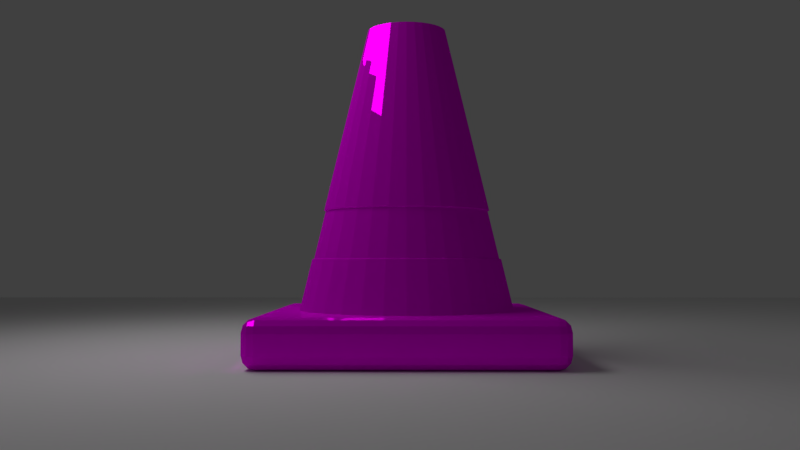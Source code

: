 # Source: Cone.blend  (saved by Blender 2.79.0; exported with 4.5.12 LTS)
import bpy
from mathutils import Matrix  # noqa: F401  (used for matrix-valued properties, if any)

bpy.ops.wm.read_factory_settings(use_empty=True)
scene = bpy.context.scene
scene.name = 'Scene'

# ---- collections
col_collection_1 = bpy.data.collections.new('Collection 1'); scene.collection.children.link(col_collection_1)

# ---- images (referenced by path relative to the original .blend; pixels are not part of the script)
import os
ASSET_DIR = os.environ.get("B2B_ASSET_DIR", "")  # directory of the original .blend (textures are referenced by path, not embedded)
HERE = os.path.dirname(os.path.abspath(__file__))  # packed textures are extracted next to this script under _unpacked/

def load_image(name, relpath, width, height, colorspace="sRGB"):
    """Load a texture the original file referenced (path relative to the .blend, or extracted next to this script)."""
    p = next((c for c in (os.path.join(HERE, relpath), os.path.join(ASSET_DIR, relpath)) if relpath and os.path.exists(c)), "")
    if p:
        img = bpy.data.images.load(p, check_existing=True)
        img.name = name
    else:  # same state as the original file: an image datablock whose file is absent (Cycles renders it pink)
        img = bpy.data.images.new(name, width, height)
        img.source = "FILE"
        img.filepath = "//" + (relpath or name)
    img.colorspace_settings.name = colorspace
    return img
img_material_diffuse_color_png = load_image('Material Diffuse Color.png', 'Material Diffuse Color.png', 1024, 1024, 'sRGB')

# ---- materials (node trees are filled in below, after node groups)
mat_material = bpy.data.materials.new('Material')
mat_material.alpha_threshold = 0.0
mat_material.diffuse_color = (0.64, 0.64, 0.64, 1.0)
mat_material.specular_color = (0.5, 0.5, 0.5)
mat_material.roughness = 0.5
mat_material.specular_intensity = 1.0

# ---- material node trees
mat_material.use_nodes = True; mat_material.node_tree.nodes.clear()
_N = mat_material.node_tree.nodes; _L = mat_material.node_tree.links
n0 = _N.new('ShaderNodeBsdfAnisotropic'); n0.name = 'Glossy BSDF'; n0.location = (1218, 892)
n0.distribution = 'GGX'
n0.inputs[1].default_value = 0.0
n1 = _N.new('ShaderNodeTexImage'); n1.name = 'Image Texture'; n1.location = (1033, 907)
n1.width = 140
n1.image = img_material_diffuse_color_png
n2 = _N.new('ShaderNodeBsdfDiffuse'); n2.name = 'Diffuse BSDF'; n2.location = (1240, 720)
n3 = _N.new('ShaderNodeOutputMaterial'); n3.name = 'Material Output'; n3.location = (1620, 840)
n3.label = 'Material Out'
n4 = _N.new('ShaderNodeMixShader'); n4.name = 'Mix Shader'; n4.location = (1400, 860)
n4.inputs[0].default_value = 0.6545
_L.new(n0.outputs[0], n4.inputs[1])
_L.new(n1.outputs[0], n0.inputs[0])
_L.new(n4.outputs[0], n3.inputs[0])
_L.new(n2.outputs[0], n4.inputs[2])
_L.new(n1.outputs[0], n2.inputs[0])
n3.is_active_output = True

# ---- world
world_world = bpy.data.worlds.new('World'); scene.world = world_world
world_world.color = (0.05088, 0.05088, 0.05088)
world_world.use_sun_shadow = False
world_world.sun_shadow_jitter_overblur = 0.0
world_world.cycles.sampling_method = 'MANUAL'

# ---- cameras
cam_camera_001 = bpy.data.cameras.new('Camera.001')
cam_camera_001.clip_end = 100.0
cam_camera_001.lens = 35.0
cam_camera_001.sensor_width = 32.0
cam_camera_001.sensor_height = 18.0
cam_camera_001.display_size = 2.0
cam_camera_001.dof.focus_distance = 0.0

# ---- lights
light_area = bpy.data.lights.new('Area', 'AREA')
light_area.transmission_factor = 0.0
light_area.energy = 78.54
light_area.shadow_buffer_clip_start = 0.5
light_area.shadow_soft_size = 0.1
light_area.shadow_maximum_resolution = 0.006
light_area.use_absolute_resolution = True
light_area.size = 0.1
light_area.size_y = 0.1

# ---- meshes
me_plane = bpy.data.meshes.new('Plane')
me_plane.from_pydata([(-1.0, -1.0, 0.0), (1.0, -1.0, 0.0), (-1.0, 1.0, 0.0), (1.0, 1.0, 0.0)], [], [(0, 1, 3, 2)])
me_plane.use_remesh_preserve_volume = False
me_plane.use_remesh_preserve_attributes = False
me_plane.use_mirror_vertex_groups = False
me_plane.update()
me_cylinder = bpy.data.meshes.new('Cylinder')
me_cylinder.from_pydata([(0.0, 1.08, -0.74), (0.0, 2.7, -0.35), (0.06828, 2.7, -0.3433), (0.1444, 1.08, -0.7258), (0.1339, 2.7, -0.3234), (0.2832, 1.08, -0.6837), (0.1945, 2.7, -0.291), (0.4111, 1.08, -0.6153), (0.2475, 2.7, -0.2475), (0.5233, 1.08, -0.5233), (0.291, 2.7, -0.1945), (0.6153, 1.08, -0.4111), (0.3234, 2.7, -0.1339), (0.6837, 1.08, -0.2832), (0.3433, 2.7, -0.06828), (0.7258, 1.08, -0.1444), (0.35, 2.7, 0.0), (0.74, 1.08, 0.0), (0.3433, 2.7, 0.06828), (0.7258, 1.08, 0.1444), (0.3234, 2.7, 0.1339), (0.6837, 1.08, 0.2832), (0.291, 2.7, 0.1944), (0.6153, 1.08, 0.4111), (0.2475, 2.7, 0.2475), (0.5233, 1.08, 0.5233), (0.1945, 2.7, 0.291), (0.4111, 1.08, 0.6153), (0.1339, 2.7, 0.3234), (0.2832, 1.08, 0.6837), (0.06828, 2.7, 0.3433), (0.1444, 1.08, 0.7258), (0.0, 2.7, 0.35), (0.0, 1.08, 0.74), (-0.06828, 2.7, 0.3433), (-0.1444, 1.08, 0.7258), (-0.1339, 2.7, 0.3234), (-0.2832, 1.08, 0.6837), (-0.1945, 2.7, 0.291), (-0.4111, 1.08, 0.6153), (-0.2475, 2.7, 0.2475), (-0.5233, 1.08, 0.5233), (-0.291, 2.7, 0.1944), (-0.6153, 1.08, 0.4111), (-0.3234, 2.7, 0.1339), (-0.6837, 1.08, 0.2832), (-0.3433, 2.7, 0.06828), (-0.7258, 1.08, 0.1444), (-0.35, 2.7, -1e-06), (-0.74, 1.08, -1e-06), (-0.3433, 2.7, -0.06828), (-0.7258, 1.08, -0.1444), (-0.3234, 2.7, -0.1339), (-0.6837, 1.08, -0.2832), (-0.291, 2.7, -0.1945), (-0.6153, 1.08, -0.4111), (-0.2475, 2.7, -0.2475), (-0.5233, 1.08, -0.5233), (-0.1944, 2.7, -0.291), (-0.4111, 1.08, -0.6153), (-0.1339, 2.7, -0.3234), (-0.2832, 1.08, -0.6837), (-0.1978, 2.7, -0.1978), (-0.2325, 2.7, -0.1554), (-0.7308, 0.0, -0.4883), (-0.6215, 0.0, -0.6215), (-0.06828, 2.7, -0.3433), (-0.1444, 1.08, -0.7258), (0.0, 2.7, -0.2797), (0.05456, 2.7, -0.2743), (0.107, 2.7, -0.2584), (0.1554, 2.7, -0.2325), (0.1978, 2.7, -0.1978), (0.2325, 2.7, -0.1554), (0.2584, 2.7, -0.107), (0.2743, 2.7, -0.05456), (0.2797, 2.7, 0.0), (0.2743, 2.7, 0.05456), (0.2584, 2.7, 0.107), (0.2325, 2.7, 0.1554), (0.1978, 2.7, 0.1978), (0.1554, 2.7, 0.2325), (0.107, 2.7, 0.2584), (0.05456, 2.7, 0.2743), (0.0, 2.7, 0.2797), (-0.05456, 2.7, 0.2743), (-0.107, 2.7, 0.2584), (-0.1554, 2.7, 0.2325), (-0.1978, 2.7, 0.1978), (-0.2325, 2.7, 0.1554), (-0.2584, 2.7, 0.107), (-0.2743, 2.7, 0.05456), (-0.2797, 2.7, 0.0), (-0.2743, 2.7, -0.05456), (-0.2584, 2.7, -0.107), (-0.1554, 2.7, -0.2325), (-0.107, 2.7, -0.2584), (-0.05456, 2.7, -0.2743), (0.1715, 0.0, -0.862), (0.0, 0.0, -0.8789), (0.0, 0.0, -1.0), (0.1951, 0.0, -0.9808), (0.3364, 0.0, -0.812), (0.3827, 0.0, -0.9239), (0.4883, 0.0, -0.7308), (0.5556, 0.0, -0.8315), (0.6215, 0.0, -0.6215), (0.7071, 0.0, -0.7071), (0.7308, 0.0, -0.4883), (0.8315, 0.0, -0.5556), (0.812, 0.0, -0.3364), (0.9239, 0.0, -0.3827), (0.862, 0.0, -0.1715), (0.9808, 0.0, -0.1951), (0.8789, 0.0, 0.0), (1.0, 0.0, 0.0), (0.862, 0.0, 0.1715), (0.9808, 0.0, 0.1951), (0.812, 0.0, 0.3364), (0.9239, 0.0, 0.3827), (0.7308, 0.0, 0.4883), (0.8315, 0.0, 0.5556), (0.6215, 0.0, 0.6215), (0.7071, 0.0, 0.7071), (0.4883, 0.0, 0.7308), (0.5556, 0.0, 0.8315), (0.3364, 0.0, 0.812), (0.3827, 0.0, 0.9239), (0.1715, 0.0, 0.862), (0.1951, 0.0, 0.9808), (0.0, 0.0, 0.8789), (0.0, 0.0, 1.0), (-0.1715, 0.0, 0.862), (-0.1951, 0.0, 0.9808), (-0.3364, 0.0, 0.812), (-0.3827, 0.0, 0.9239), (-0.4883, 0.0, 0.7308), (-0.5556, 0.0, 0.8315), (-0.6215, 0.0, 0.6215), (-0.7071, 0.0, 0.7071), (-0.7308, 0.0, 0.4883), (-0.8315, 0.0, 0.5556), (-0.812, 0.0, 0.3364), (-0.9239, 0.0, 0.3827), (-0.862, 0.0, 0.1715), (-0.9808, 0.0, 0.1951), (-0.8789, 0.0, -1e-06), (-1.0, 0.0, -1e-06), (-0.862, 0.0, -0.1715), (-0.9808, 0.0, -0.1951), (-0.812, 0.0, -0.3364), (-0.9239, 0.0, -0.3827), (-0.7308, 0.0, -0.4883), (-0.8315, 0.0, -0.5556), (-0.6215, 0.0, -0.6215), (-0.7071, 0.0, -0.7071), (-0.4883, 0.0, -0.7308), (-0.5556, 0.0, -0.8315), (-0.3364, 0.0, -0.812), (-0.3827, 0.0, -0.9239), (-0.1715, 0.0, -0.862), (-0.1951, 0.0, -0.9808), (0.3364, 0.0, 0.812), (0.1715, 0.0, 0.862), (0.1715, 0.0, -0.862), (0.3364, 0.0, -0.812), (-0.4883, 0.0, -0.7308), (0.0, 0.0, 0.8789), (0.4883, 0.0, -0.7308), (-0.3364, 0.0, -0.812), (-0.1715, 0.0, 0.862), (0.6215, 0.0, -0.6215), (-0.1715, 0.0, -0.862), (-0.3364, 0.0, 0.812), (0.7308, 0.0, -0.4883), (0.0, 0.0, -0.8789), (-0.4883, 0.0, 0.7308), (0.812, 0.0, -0.3364), (-0.6215, 0.0, 0.6215), (0.862, 0.0, -0.1715), (-0.7308, 0.0, 0.4883), (0.8789, 0.0, 0.0), (-0.812, 0.0, 0.3364), (0.862, 0.0, 0.1715), (-0.862, 0.0, 0.1715), (0.812, 0.0, 0.3364), (-0.8789, 0.0, -1e-06), (0.7308, 0.0, 0.4883), (-0.862, 0.0, -0.1715), (0.6215, 0.0, 0.6215), (-0.812, 0.0, -0.3364), (0.4883, 0.0, 0.7308), (1.146, -0.0856, 1.287), (1.146, 0.0856, 1.287), (-1.146, 0.0856, 1.287), (-1.146, -0.0856, 1.287), (1.26, -0.0856, -1.173), (1.26, 0.0856, -1.173), (1.26, 0.0856, 1.173), (1.26, -0.0856, 1.173), (1.146, 0.2, -1.173), (-1.146, 0.2, -1.173), (-1.146, 0.2, 1.173), (1.146, 0.2, 1.173), (-1.26, -0.0856, 1.173), (-1.26, 0.0856, 1.173), (-1.26, 0.0856, -1.173), (-1.26, -0.0856, -1.173), (-1.146, -0.0856, -1.287), (-1.146, 0.0856, -1.287), (1.146, 0.0856, -1.287), (1.146, -0.0856, -1.287), (-1.146, -0.2, 1.173), (-1.146, -0.1847, 1.23), (-1.2, -0.1699, 1.227), (-1.203, -0.1847, 1.173), (-1.146, -0.1427, 1.272), (-1.2, -0.1403, 1.257), (-1.203, -0.0856, 1.272), (-1.245, -0.0856, 1.23), (-1.23, -0.1403, 1.227), (-1.245, -0.1427, 1.173), (-1.146, 0.1427, 1.272), (-1.2, 0.1403, 1.257), (-1.203, 0.0856, 1.272), (-1.146, 0.1847, 1.23), (-1.2, 0.1699, 1.227), (-1.203, 0.1847, 1.173), (-1.245, 0.1427, 1.173), (-1.23, 0.1403, 1.227), (-1.245, 0.0856, 1.23), (-1.146, -0.2, -1.173), (-1.203, -0.1847, -1.173), (-1.2, -0.1699, -1.227), (-1.146, -0.1847, -1.23), (-1.245, -0.1427, -1.173), (-1.23, -0.1403, -1.227), (-1.245, -0.0856, -1.23), (-1.203, -0.0856, -1.272), (-1.2, -0.1403, -1.257), (-1.146, -0.1427, -1.272), (-1.146, 0.1847, -1.23), (-1.2, 0.1699, -1.227), (-1.203, 0.1847, -1.173), (-1.146, 0.1427, -1.272), (-1.2, 0.1403, -1.257), (-1.203, 0.0856, -1.272), (-1.245, 0.0856, -1.23), (-1.23, 0.1403, -1.227), (-1.245, 0.1427, -1.173), (1.146, -0.2, 1.173), (1.203, -0.1847, 1.173), (1.2, -0.1699, 1.227), (1.146, -0.1847, 1.23), (1.245, -0.1427, 1.173), (1.23, -0.1403, 1.227), (1.245, -0.0856, 1.23), (1.203, -0.0856, 1.272), (1.2, -0.1403, 1.257), (1.146, -0.1427, 1.272), (1.146, 0.1847, 1.23), (1.2, 0.1699, 1.227), (1.203, 0.1847, 1.173), (1.146, 0.1427, 1.272), (1.2, 0.1403, 1.257), (1.203, 0.0856, 1.272), (1.245, 0.0856, 1.23), (1.23, 0.1403, 1.227), (1.245, 0.1427, 1.173), (1.146, -0.2, -1.173), (1.146, -0.1847, -1.23), (1.2, -0.1699, -1.227), (1.203, -0.1847, -1.173), (1.146, -0.1427, -1.272), (1.2, -0.1403, -1.257), (1.203, -0.0856, -1.272), (1.245, -0.0856, -1.23), (1.23, -0.1403, -1.227), (1.245, -0.1427, -1.173), (1.203, 0.1847, -1.173), (1.2, 0.1699, -1.227), (1.146, 0.1847, -1.23), (1.245, 0.1427, -1.173), (1.23, 0.1403, -1.227), (1.245, 0.0856, -1.23), (1.203, 0.0856, -1.272), (1.2, 0.1403, -1.257), (1.146, 0.1427, -1.272), (0.844, 0.648, 0.0), (0.8278, 0.648, -0.1647), (0.8112, 0.6523, -0.1614), (0.8271, 0.6523, 0.0), (0.2775, 1.076, 0.67), (0.4029, 1.076, 0.603), (0.7798, 0.648, -0.323), (0.7642, 0.6523, -0.3165), (0.1415, 1.076, 0.7113), (0.7018, 0.648, -0.4689), (0.6877, 0.6523, -0.4595), (0.0, 0.648, -0.844), (-0.1647, 0.648, -0.8278), (-0.1614, 0.6523, -0.8112), (0.0, 0.6523, -0.8271), (0.0, 1.076, 0.7252), (0.5968, 0.648, -0.5968), (0.5849, 0.6523, -0.5849), (-0.323, 0.648, -0.7798), (-0.3165, 0.6523, -0.7642), (-0.1415, 1.076, 0.7113), (0.4689, 0.648, -0.7018), (0.4595, 0.6523, -0.6877), (-0.4689, 0.648, -0.7018), (-0.4595, 0.6523, -0.6877), (-0.2775, 1.076, 0.67), (0.323, 0.648, -0.7798), (0.3165, 0.6523, -0.7642), (-0.5968, 0.648, -0.5968), (-0.5849, 0.6523, -0.5849), (-0.4029, 1.076, 0.603), (0.1647, 0.648, -0.8278), (0.1614, 0.6523, -0.8112), (-0.7018, 0.648, -0.4689), (-0.6877, 0.6523, -0.4595), (-0.5128, 1.076, 0.5128), (-0.7798, 0.648, -0.323), (-0.7642, 0.6523, -0.3165), (-0.603, 1.076, 0.4029), (-0.8278, 0.648, -0.1647), (-0.8112, 0.6523, -0.1614), (-0.67, 1.076, 0.2775), (-0.844, 0.648, -1e-06), (-0.8271, 0.6523, -1e-06), (-0.7113, 1.076, 0.1415), (-0.8278, 0.648, 0.1647), (-0.8112, 0.6523, 0.1614), (-0.7252, 1.076, -1e-06), (-0.7798, 0.648, 0.323), (-0.7642, 0.6523, 0.3165), (-0.7113, 1.076, -0.1415), (-0.7018, 0.648, 0.4689), (-0.6877, 0.6523, 0.4595), (-0.67, 1.076, -0.2775), (0.8278, 0.648, 0.1647), (0.7798, 0.648, 0.323), (0.7018, 0.648, 0.4689), (0.5968, 0.648, 0.5968), (0.4689, 0.648, 0.7018), (0.323, 0.648, 0.7798), (0.1647, 0.648, 0.8278), (0.0, 0.648, 0.844), (-0.1647, 0.648, 0.8278), (-0.323, 0.648, 0.7798), (-0.4689, 0.648, 0.7018), (-0.5968, 0.648, 0.5968), (-0.1415, 1.076, -0.7113), (0.0, 1.076, -0.7252), (-0.2775, 1.076, -0.67), (-0.4029, 1.076, -0.603), (-0.5128, 1.076, -0.5128), (-0.603, 1.076, -0.4029), (-0.5849, 0.6523, 0.5849), (-0.4595, 0.6523, 0.6877), (-0.3165, 0.6523, 0.7642), (-0.1614, 0.6523, 0.8112), (0.0, 0.6523, 0.8271), (0.1614, 0.6523, 0.8112), (0.3165, 0.6523, 0.7642), (0.4595, 0.6523, 0.6877), (0.5849, 0.6523, 0.5849), (0.5128, 1.076, 0.5128), (0.6877, 0.6523, 0.4595), (0.603, 1.076, 0.4029), (0.7642, 0.6523, 0.3165), (0.67, 1.076, 0.2775), (0.8112, 0.6523, 0.1614), (0.7113, 1.076, 0.1415), (0.7252, 1.076, 0.0), (0.7113, 1.076, -0.1415), (0.67, 1.076, -0.2775), (0.603, 1.076, -0.4029), (0.5128, 1.076, -0.5128), (0.4029, 1.076, -0.603), (0.2775, 1.076, -0.67), (0.1415, 1.076, -0.7113)], [], [(0, 1, 2, 3), (3, 2, 4, 5), (5, 4, 6, 7), (7, 6, 8, 9), (9, 8, 10, 11), (11, 10, 12, 13), (13, 12, 14, 15), (15, 14, 16, 17), (17, 16, 18, 19), (19, 18, 20, 21), (21, 20, 22, 23), (23, 22, 24, 25), (25, 24, 26, 27), (27, 26, 28, 29), (29, 28, 30, 31), (31, 30, 32, 33), (33, 32, 34, 35), (35, 34, 36, 37), (37, 36, 38, 39), (39, 38, 40, 41), (41, 40, 42, 43), (43, 42, 44, 45), (45, 44, 46, 47), (47, 46, 48, 49), (49, 48, 50, 51), (51, 50, 52, 53), (53, 52, 54, 55), (55, 54, 56, 57), (57, 56, 58, 59), (59, 58, 60, 61), (62, 63, 64, 65), (61, 60, 66, 67), (67, 66, 1, 0), (68, 69, 2, 1), (69, 70, 4, 2), (70, 71, 6, 4), (71, 72, 8, 6), (72, 73, 10, 8), (73, 74, 12, 10), (74, 75, 14, 12), (75, 76, 16, 14), (76, 77, 18, 16), (77, 78, 20, 18), (78, 79, 22, 20), (79, 80, 24, 22), (80, 81, 26, 24), (81, 82, 28, 26), (82, 83, 30, 28), (83, 84, 32, 30), (84, 85, 34, 32), (85, 86, 36, 34), (86, 87, 38, 36), (87, 88, 40, 38), (88, 89, 42, 40), (89, 90, 44, 42), (90, 91, 46, 44), (91, 92, 48, 46), (92, 93, 50, 48), (93, 94, 52, 50), (94, 63, 54, 52), (63, 62, 56, 54), (62, 95, 58, 56), (95, 96, 60, 58), (96, 97, 66, 60), (97, 68, 1, 66), (98, 99, 100, 101), (102, 98, 101, 103), (104, 102, 103, 105), (106, 104, 105, 107), (108, 106, 107, 109), (110, 108, 109, 111), (112, 110, 111, 113), (114, 112, 113, 115), (116, 114, 115, 117), (118, 116, 117, 119), (120, 118, 119, 121), (122, 120, 121, 123), (124, 122, 123, 125), (126, 124, 125, 127), (128, 126, 127, 129), (130, 128, 129, 131), (132, 130, 131, 133), (134, 132, 133, 135), (136, 134, 135, 137), (138, 136, 137, 139), (140, 138, 139, 141), (142, 140, 141, 143), (144, 142, 143, 145), (146, 144, 145, 147), (148, 146, 147, 149), (150, 148, 149, 151), (152, 150, 151, 153), (154, 152, 153, 155), (156, 154, 155, 157), (158, 156, 157, 159), (160, 158, 159, 161), (99, 160, 161, 100), (83, 82, 162, 163), (70, 69, 164, 165), (95, 62, 65, 166), (84, 83, 163, 167), (71, 70, 165, 168), (96, 95, 166, 169), (85, 84, 167, 170), (72, 71, 168, 171), (97, 96, 169, 172), (86, 85, 170, 173), (73, 72, 171, 174), (68, 97, 172, 175), (87, 86, 173, 176), (74, 73, 174, 177), (88, 87, 176, 178), (75, 74, 177, 179), (89, 88, 178, 180), (76, 75, 179, 181), (90, 89, 180, 182), (77, 76, 181, 183), (91, 90, 182, 184), (78, 77, 183, 185), (92, 91, 184, 186), (79, 78, 185, 187), (93, 92, 186, 188), (80, 79, 187, 189), (94, 93, 188, 190), (81, 80, 189, 191), (63, 94, 190, 64), (82, 81, 191, 162), (69, 68, 175, 164), (192, 193, 194, 195), (196, 197, 198, 199), (200, 201, 202, 203), (204, 205, 206, 207), (208, 209, 210, 211), (212, 213, 214, 215), (213, 216, 217, 214), (195, 218, 217, 216), (218, 219, 220, 217), (204, 221, 220, 219), (221, 215, 214, 220), (214, 217, 220), (194, 222, 223, 224), (222, 225, 226, 223), (202, 227, 226, 225), (227, 228, 229, 226), (205, 230, 229, 228), (230, 224, 223, 229), (223, 226, 229), (231, 232, 233, 234), (232, 235, 236, 233), (207, 237, 236, 235), (237, 238, 239, 236), (208, 240, 239, 238), (240, 234, 233, 239), (233, 236, 239), (201, 241, 242, 243), (241, 244, 245, 242), (209, 246, 245, 244), (246, 247, 248, 245), (206, 249, 248, 247), (249, 243, 242, 248), (242, 245, 248), (250, 251, 252, 253), (251, 254, 255, 252), (199, 256, 255, 254), (256, 257, 258, 255), (192, 259, 258, 257), (259, 253, 252, 258), (252, 255, 258), (203, 260, 261, 262), (260, 263, 264, 261), (193, 265, 264, 263), (265, 266, 267, 264), (198, 268, 267, 266), (268, 262, 261, 267), (261, 264, 267), (269, 270, 271, 272), (270, 273, 274, 271), (211, 275, 274, 273), (275, 276, 277, 274), (196, 278, 277, 276), (278, 272, 271, 277), (271, 274, 277), (200, 279, 280, 281), (279, 282, 283, 280), (197, 284, 283, 282), (284, 285, 286, 283), (210, 287, 286, 285), (287, 281, 280, 286), (280, 283, 286), (231, 212, 215, 232), (232, 215, 221, 235), (235, 221, 204, 207), (195, 194, 224, 218), (218, 224, 230, 219), (219, 230, 205, 204), (202, 201, 243, 227), (227, 243, 249, 228), (228, 249, 206, 205), (209, 208, 238, 246), (246, 238, 237, 247), (247, 237, 207, 206), (269, 231, 234, 270), (270, 234, 240, 273), (273, 240, 208, 211), (201, 200, 281, 241), (241, 281, 287, 244), (244, 287, 210, 209), (197, 196, 276, 284), (284, 276, 275, 285), (285, 275, 211, 210), (250, 269, 272, 251), (251, 272, 278, 254), (254, 278, 196, 199), (200, 203, 262, 279), (279, 262, 268, 282), (282, 268, 198, 197), (193, 192, 257, 265), (265, 257, 256, 266), (266, 256, 199, 198), (212, 250, 253, 213), (213, 253, 259, 216), (216, 259, 192, 195), (203, 202, 225, 260), (260, 225, 222, 263), (263, 222, 194, 193), (231, 269, 250, 212), (288, 289, 290, 291), (27, 29, 292, 293), (289, 294, 295, 290), (29, 31, 296, 292), (294, 297, 298, 295), (299, 300, 301, 302), (31, 33, 303, 296), (297, 304, 305, 298), (300, 306, 307, 301), (33, 35, 308, 303), (304, 309, 310, 305), (306, 311, 312, 307), (35, 37, 313, 308), (309, 314, 315, 310), (311, 316, 317, 312), (37, 39, 318, 313), (314, 319, 320, 315), (316, 321, 322, 317), (39, 41, 323, 318), (319, 299, 302, 320), (321, 324, 325, 322), (41, 43, 326, 323), (324, 327, 328, 325), (43, 45, 329, 326), (327, 330, 331, 328), (45, 47, 332, 329), (330, 333, 334, 331), (47, 49, 335, 332), (333, 336, 337, 334), (49, 51, 338, 335), (336, 339, 340, 337), (51, 53, 341, 338), (100, 299, 319, 101), (101, 319, 314, 103), (103, 314, 309, 105), (105, 309, 304, 107), (107, 304, 297, 109), (109, 297, 294, 111), (111, 294, 289, 113), (113, 289, 288, 115), (115, 288, 342, 117), (117, 342, 343, 119), (119, 343, 344, 121), (121, 344, 345, 123), (123, 345, 346, 125), (125, 346, 347, 127), (127, 347, 348, 129), (129, 348, 349, 131), (131, 349, 350, 133), (133, 350, 351, 135), (135, 351, 352, 137), (137, 352, 353, 139), (139, 353, 339, 141), (141, 339, 336, 143), (143, 336, 333, 145), (145, 333, 330, 147), (147, 330, 327, 149), (149, 327, 324, 151), (151, 324, 321, 153), (153, 321, 316, 155), (155, 316, 311, 157), (157, 311, 306, 159), (159, 306, 300, 161), (161, 300, 299, 100), (301, 354, 355, 302), (307, 356, 354, 301), (312, 357, 356, 307), (317, 358, 357, 312), (322, 359, 358, 317), (325, 341, 359, 322), (328, 338, 341, 325), (331, 335, 338, 328), (334, 332, 335, 331), (337, 329, 332, 334), (340, 326, 329, 337), (360, 323, 326, 340), (361, 318, 323, 360), (362, 313, 318, 361), (363, 308, 313, 362), (364, 303, 308, 363), (365, 296, 303, 364), (366, 292, 296, 365), (367, 293, 292, 366), (368, 369, 293, 367), (370, 371, 369, 368), (372, 373, 371, 370), (374, 375, 373, 372), (291, 376, 375, 374), (290, 377, 376, 291), (295, 378, 377, 290), (298, 379, 378, 295), (305, 380, 379, 298), (310, 381, 380, 305), (315, 382, 381, 310), (320, 383, 382, 315), (302, 355, 383, 320), (25, 27, 293, 369), (342, 288, 291, 374), (23, 25, 369, 371), (343, 342, 374, 372), (21, 23, 371, 373), (344, 343, 372, 370), (19, 21, 373, 375), (345, 344, 370, 368), (17, 19, 375, 376), (346, 345, 368, 367), (15, 17, 376, 377), (347, 346, 367, 366), (13, 15, 377, 378), (348, 347, 366, 365), (11, 13, 378, 379), (67, 0, 355, 354), (349, 348, 365, 364), (9, 11, 379, 380), (61, 67, 354, 356), (350, 349, 364, 363), (7, 9, 380, 381), (59, 61, 356, 357), (351, 350, 363, 362), (5, 7, 381, 382), (57, 59, 357, 358), (352, 351, 362, 361), (3, 5, 382, 383), (55, 57, 358, 359), (353, 352, 361, 360), (0, 3, 383, 355), (53, 55, 359, 341), (339, 353, 360, 340)])
_k = set([(0, 1), (0, 3), (0, 67), (0, 355), (1, 2), (1, 66), (2, 3), (2, 4), (3, 5), (3, 383), (4, 5), (4, 6), (5, 7), (5, 382), (6, 7), (6, 8), (7, 9), (7, 381), (8, 9), (8, 10), (9, 11), (9, 380), (10, 11), (10, 12), (11, 13), (11, 379), (12, 13), (12, 14), (13, 15), (13, 378), (14, 15), (14, 16), (15, 17), (15, 377), (16, 17), (16, 18), (17, 19), (17, 376), (18, 19), (18, 20), (19, 21), (19, 375), (20, 21), (20, 22), (21, 23), (21, 373), (22, 23), (22, 24), (23, 25), (23, 371), (24, 25), (24, 26), (25, 27), (25, 369), (26, 27), (26, 28), (27, 29), (27, 293), (28, 29), (28, 30), (29, 31), (29, 292), (30, 31), (30, 32), (31, 33), (31, 296), (32, 33), (32, 34), (33, 35), (33, 303), (34, 35), (34, 36), (35, 37), (35, 308), (36, 37), (36, 38), (37, 39), (37, 313), (38, 39), (38, 40), (39, 41), (39, 318), (40, 41), (40, 42), (41, 43), (41, 323), (42, 43), (42, 44), (43, 45), (43, 326), (44, 45), (44, 46), (45, 47), (45, 329), (46, 47), (46, 48), (47, 49), (47, 332), (48, 49), (48, 50), (49, 51), (49, 335), (50, 51), (50, 52), (51, 53), (51, 338), (52, 53), (52, 54), (53, 55), (53, 341), (54, 55), (54, 56), (55, 57), (55, 359), (56, 57), (56, 58), (57, 59), (57, 358), (58, 59), (58, 60), (59, 61), (59, 357), (60, 61), (60, 66), (61, 67), (61, 356), (62, 63), (62, 65), (62, 95), (63, 64), (63, 94), (66, 67), (67, 354), (68, 69), (68, 97), (68, 175), (69, 70), (69, 164), (70, 71), (70, 165), (71, 72), (71, 168), (72, 73), (72, 171), (73, 74), (73, 174), (74, 75), (74, 177), (75, 76), (75, 179), (76, 77), (76, 181), (77, 78), (77, 183), (78, 79), (78, 185), (79, 80), (79, 187), (80, 81), (80, 189), (81, 82), (81, 191), (82, 83), (82, 162), (83, 84), (83, 163), (84, 85), (84, 167), (85, 86), (85, 170), (86, 87), (86, 173), (87, 88), (87, 176), (88, 89), (88, 178), (89, 90), (89, 180), (90, 91), (90, 182), (91, 92), (91, 184), (92, 93), (92, 186), (93, 94), (93, 188), (94, 190), (95, 96), (95, 166), (96, 97), (96, 169), (97, 172), (100, 101), (100, 161), (100, 299), (101, 103), (101, 319), (103, 105), (103, 314), (105, 107), (105, 309), (107, 109), (107, 304), (109, 111), (109, 297), (111, 113), (111, 294), (113, 115), (113, 289), (115, 117), (115, 288), (117, 119), (117, 342), (119, 121), (119, 343), (121, 123), (121, 344), (123, 125), (123, 345), (125, 127), (125, 346), (127, 129), (127, 347), (129, 131), (129, 348), (131, 133), (131, 349), (133, 135), (133, 350), (135, 137), (135, 351), (137, 139), (137, 352), (139, 141), (139, 353), (141, 143), (141, 339), (143, 145), (143, 336), (145, 147), (145, 333), (147, 149), (147, 330), (149, 151), (149, 327), (151, 153), (151, 324), (153, 155), (153, 321), (155, 157), (155, 316), (157, 159), (157, 311), (159, 161), (159, 306), (161, 300), (192, 193), (192, 195), (192, 257), (192, 259), (193, 194), (193, 263), (193, 265), (194, 195), (194, 222), (194, 224), (195, 216), (195, 218), (196, 197), (196, 199), (196, 276), (196, 278), (197, 198), (197, 282), (197, 284), (198, 199), (198, 266), (198, 268), (199, 254), (199, 256), (200, 201), (200, 203), (200, 279), (200, 281), (201, 202), (201, 241), (201, 243), (202, 203), (202, 225), (202, 227), (203, 260), (203, 262), (204, 205), (204, 207), (204, 219), (204, 221), (205, 206), (205, 228), (205, 230), (206, 207), (206, 247), (206, 249), (207, 235), (207, 237), (208, 209), (208, 211), (208, 238), (208, 240), (209, 210), (209, 244), (209, 246), (210, 211), (210, 285), (210, 287), (211, 273), (211, 275), (212, 213), (212, 215), (212, 231), (212, 250), (213, 214), (213, 216), (213, 253), (214, 215), (214, 217), (214, 220), (215, 221), (215, 232), (216, 217), (216, 259), (217, 218), (217, 220), (218, 219), (218, 224), (219, 220), (219, 230), (220, 221), (221, 235), (222, 223), (222, 225), (222, 263), (223, 224), (223, 226), (223, 229), (224, 230), (225, 226), (225, 260), (226, 227), (226, 229), (227, 228), (227, 243), (228, 229), (228, 249), (229, 230), (231, 232), (231, 234), (231, 269), (232, 233), (232, 235), (233, 234), (233, 236), (233, 239), (234, 240), (234, 270), (235, 236), (236, 237), (236, 239), (237, 238), (237, 247), (238, 239), (238, 246), (239, 240), (240, 273), (241, 242), (241, 244), (241, 281), (242, 243), (242, 245), (242, 248), (243, 249), (244, 245), (244, 287), (245, 246), (245, 248), (246, 247), (247, 248), (248, 249), (250, 251), (250, 253), (250, 269), (251, 252), (251, 254), (251, 272), (252, 253), (252, 255), (252, 258), (253, 259), (254, 255), (254, 278), (255, 256), (255, 258), (256, 257), (256, 266), (257, 258), (257, 265), (258, 259), (260, 261), (260, 263), (261, 262), (261, 264), (261, 267), (262, 268), (262, 279), (263, 264), (264, 265), (264, 267), (265, 266), (266, 267), (267, 268), (268, 282), (269, 270), (269, 272), (270, 271), (270, 273), (271, 272), (271, 274), (271, 277), (272, 278), (273, 274), (274, 275), (274, 277), (275, 276), (275, 285), (276, 277), (276, 284), (277, 278), (279, 280), (279, 282), (280, 281), (280, 283), (280, 286), (281, 287), (282, 283), (283, 284), (283, 286), (284, 285), (285, 286), (286, 287), (288, 289), (288, 291), (288, 342), (289, 290), (289, 294), (290, 291), (290, 295), (290, 377), (291, 374), (291, 376), (292, 293), (292, 296), (292, 366), (293, 367), (293, 369), (294, 295), (294, 297), (295, 298), (295, 378), (296, 303), (296, 365), (297, 298), (297, 304), (298, 305), (298, 379), (299, 300), (299, 302), (299, 319), (300, 301), (300, 306), (301, 302), (301, 307), (301, 354), (302, 320), (302, 355), (303, 308), (303, 364), (304, 305), (304, 309), (305, 310), (305, 380), (306, 307), (306, 311), (307, 312), (307, 356), (308, 313), (308, 363), (309, 310), (309, 314), (310, 315), (310, 381), (311, 312), (311, 316), (312, 317), (312, 357), (313, 318), (313, 362), (314, 315), (314, 319), (315, 320), (315, 382), (316, 317), (316, 321), (317, 322), (317, 358), (318, 323), (318, 361), (319, 320), (320, 383), (321, 322), (321, 324), (322, 325), (322, 359), (323, 326), (323, 360), (324, 325), (324, 327), (325, 328), (325, 341), (326, 329), (326, 340), (327, 328), (327, 330), (328, 331), (328, 338), (329, 332), (329, 337), (330, 331), (330, 333), (331, 334), (331, 335), (332, 334), (332, 335), (333, 334), (333, 336), (334, 337), (335, 338), (336, 337), (336, 339), (337, 340), (338, 341), (339, 340), (339, 353), (340, 360), (341, 359), (342, 343), (342, 374), (343, 344), (343, 372), (344, 345), (344, 370), (345, 346), (345, 368), (346, 347), (346, 367), (347, 348), (347, 366), (348, 349), (348, 365), (349, 350), (349, 364), (350, 351), (350, 363), (351, 352), (351, 362), (352, 353), (352, 361), (353, 360), (354, 355), (354, 356), (355, 383), (356, 357), (357, 358), (358, 359), (360, 361), (361, 362), (362, 363), (363, 364), (364, 365), (365, 366), (366, 367), (367, 368), (368, 369), (368, 370), (369, 371), (370, 371), (370, 372), (371, 373), (372, 373), (372, 374), (373, 375), (374, 375), (375, 376), (376, 377), (377, 378), (378, 379), (379, 380), (380, 381), (381, 382), (382, 383)])
me_cylinder.attributes.new('sharp_edge', 'BOOLEAN', 'EDGE').data.foreach_set('value', [ (min(e.vertices), max(e.vertices)) in _k for e in me_cylinder.edges])
_uv = me_cylinder.uv_layers.new(name='UVMap')
_uv.uv.foreach_set('vector', [0.3437, 0.8941, 0.3147, 0.6799, 0.3204, 0.6794, 0.3556, 0.893, 0.3556, 0.893, 0.3204, 0.6794, 0.3246, 0.6787, 0.3645, 0.8915, 0.3645, 0.8915, 0.3246, 0.6787, 0.3271, 0.6779, 0.37, 0.8899, 0.8178, 0.005351, 0.7714, 0.2169, 0.7678, 0.2162, 0.8101, 0.003852, 0.8101, 0.003852, 0.7678, 0.2162, 0.7626, 0.2155, 0.7993, 0.002539, 0.7993, 0.002539, 0.7626, 0.2155, 0.7562, 0.215, 0.7856, 0.001461, 0.7856, 0.001461, 0.7562, 0.215, 0.7487, 0.2147, 0.7698, 0.0006598, 0.7698, 0.0006598, 0.7487, 0.2147, 0.7404, 0.2144, 0.7523, 0.0001666, 0.7523, 0.0001666, 0.7404, 0.2144, 0.7317, 0.2143, 0.7339, 0.0, 0.7339, 0.0, 0.7317, 0.2143, 0.7229, 0.2144, 0.7152, 0.0001665, 0.7152, 0.0001665, 0.7229, 0.2144, 0.7143, 0.2147, 0.697, 0.0006598, 0.697, 0.0006598, 0.7143, 0.2147, 0.7062, 0.215, 0.6799, 0.001461, 0.6799, 0.001461, 0.7062, 0.215, 0.699, 0.2155, 0.6647, 0.002539, 0.6647, 0.002539, 0.699, 0.2155, 0.6929, 0.2162, 0.6518, 0.003852, 0.6518, 0.003852, 0.6929, 0.2162, 0.6882, 0.2169, 0.6419, 0.005351, 0.0, 0.8925, 0.03969, 0.6797, 0.04531, 0.6803, 0.01188, 0.8939, 0.01188, 0.8939, 0.04531, 0.6803, 0.05215, 0.6808, 0.02635, 0.8949, 0.02635, 0.8949, 0.05215, 0.6808, 0.05996, 0.6812, 0.04285, 0.8957, 0.04285, 0.8957, 0.05996, 0.6812, 0.06843, 0.6814, 0.06075, 0.896, 0.06075, 0.896, 0.06843, 0.6814, 0.07723, 0.6814, 0.07937, 0.896, 0.07937, 0.896, 0.07723, 0.6814, 0.08603, 0.6812, 0.09798, 0.8957, 0.09798, 0.8957, 0.08603, 0.6812, 0.09449, 0.6808, 0.1159, 0.8949, 0.1159, 0.8949, 0.09449, 0.6808, 0.1023, 0.6803, 0.1324, 0.8939, 0.1324, 0.8939, 0.1023, 0.6803, 0.1091, 0.6797, 0.1468, 0.8925, 0.2089, 0.8899, 0.2509, 0.6779, 0.2578, 0.6787, 0.2233, 0.8915, 0.2233, 0.8915, 0.2578, 0.6787, 0.2656, 0.6794, 0.2398, 0.893, 0.2398, 0.893, 0.2656, 0.6794, 0.274, 0.6799, 0.2576, 0.8941, 0.2576, 0.8941, 0.274, 0.6799, 0.2828, 0.6802, 0.2762, 0.8948, 0.2762, 0.8948, 0.2828, 0.6802, 0.2916, 0.6804, 0.2948, 0.8952, 0.2948, 0.8952, 0.2916, 0.6804, 0.3001, 0.6804, 0.3127, 0.8952, 0.08138, 0.3313, 0.08783, 0.331, 0.06539, 0.6741, 0.04512, 0.6751, 0.3127, 0.8952, 0.3001, 0.6804, 0.3079, 0.6802, 0.3293, 0.8948, 0.3293, 0.8948, 0.3079, 0.6802, 0.3147, 0.6799, 0.3437, 0.8941, 0.7097, 0.2903, 0.7147, 0.2852, 0.7217, 0.291, 0.7154, 0.2973, 0.7147, 0.2852, 0.7186, 0.2793, 0.7266, 0.2836, 0.7217, 0.291, 0.7186, 0.2793, 0.7213, 0.2727, 0.73, 0.2754, 0.7266, 0.2836, 0.7213, 0.2727, 0.7227, 0.2657, 0.7317, 0.2666, 0.73, 0.2754, 0.7227, 0.2657, 0.7227, 0.2586, 0.7317, 0.2577, 0.7317, 0.2666, 0.7227, 0.2586, 0.7213, 0.2516, 0.73, 0.249, 0.7317, 0.2577, 0.7213, 0.2516, 0.7186, 0.245, 0.7266, 0.2407, 0.73, 0.249, 0.7186, 0.245, 0.7147, 0.2391, 0.7217, 0.2333, 0.7266, 0.2407, 0.7147, 0.2391, 0.7097, 0.2341, 0.7154, 0.227, 0.7217, 0.2333, 0.7097, 0.2341, 0.7038, 0.2301, 0.7081, 0.222, 0.7154, 0.227, 0.7038, 0.2301, 0.6973, 0.2274, 0.6999, 0.2186, 0.7081, 0.222, 0.6973, 0.2274, 0.6903, 0.226, 0.6912, 0.2169, 0.6999, 0.2186, 0.6903, 0.226, 0.6833, 0.226, 0.6824, 0.2169, 0.6912, 0.2169, 0.6833, 0.226, 0.6763, 0.2274, 0.6737, 0.2186, 0.6824, 0.2169, 0.6763, 0.2274, 0.6698, 0.2301, 0.6655, 0.222, 0.6737, 0.2186, 0.6698, 0.2301, 0.6639, 0.2341, 0.6582, 0.227, 0.6655, 0.222, 0.6639, 0.2341, 0.6589, 0.2391, 0.6519, 0.2333, 0.6582, 0.227, 0.6589, 0.2391, 0.655, 0.245, 0.647, 0.2407, 0.6519, 0.2333, 0.655, 0.245, 0.6523, 0.2516, 0.6436, 0.249, 0.647, 0.2407, 0.6523, 0.2516, 0.6509, 0.2586, 0.6419, 0.2577, 0.6436, 0.249, 0.6509, 0.2586, 0.6509, 0.2657, 0.6419, 0.2666, 0.6419, 0.2577, 0.6509, 0.2657, 0.6523, 0.2727, 0.6436, 0.2754, 0.6419, 0.2666, 0.6523, 0.2727, 0.655, 0.2793, 0.647, 0.2836, 0.6436, 0.2754, 0.655, 0.2793, 0.6589, 0.2852, 0.6519, 0.291, 0.647, 0.2836, 0.6589, 0.2852, 0.6639, 0.2903, 0.6582, 0.2973, 0.6519, 0.291, 0.6639, 0.2903, 0.6698, 0.2942, 0.6655, 0.3023, 0.6582, 0.2973, 0.6698, 0.2942, 0.6763, 0.297, 0.6737, 0.3057, 0.6655, 0.3023, 0.6763, 0.297, 0.6833, 0.2984, 0.6824, 0.3075, 0.6737, 0.3057, 0.6833, 0.2984, 0.6903, 0.2984, 0.6912, 0.3075, 0.6824, 0.3075, 0.6903, 0.2984, 0.6973, 0.297, 0.6999, 0.3057, 0.6912, 0.3075, 0.6973, 0.297, 0.7038, 0.2942, 0.7081, 0.3023, 0.6999, 0.3057, 0.7038, 0.2942, 0.7097, 0.2903, 0.7154, 0.2973, 0.7081, 0.3023, 0.6413, 0.4713, 0.6413, 0.4489, 0.6569, 0.4474, 0.6569, 0.4728, 0.637, 0.4933, 0.6413, 0.4713, 0.6569, 0.4728, 0.6519, 0.4978, 0.6285, 0.514, 0.637, 0.4933, 0.6519, 0.4978, 0.6423, 0.5214, 0.6161, 0.5326, 0.6285, 0.514, 0.6423, 0.5214, 0.6282, 0.5426, 0.6004, 0.5484, 0.6161, 0.5326, 0.6282, 0.5426, 0.6103, 0.5606, 0.582, 0.5609, 0.6004, 0.5484, 0.6103, 0.5606, 0.5893, 0.5748, 0.5614, 0.5695, 0.582, 0.5609, 0.5893, 0.5748, 0.566, 0.5845, 0.5397, 0.5738, 0.5614, 0.5695, 0.566, 0.5845, 0.5412, 0.5895, 0.5174, 0.5738, 0.5397, 0.5738, 0.5412, 0.5895, 0.5159, 0.5895, 0.4957, 0.5695, 0.5174, 0.5738, 0.5159, 0.5895, 0.4911, 0.5845, 0.4751, 0.5609, 0.4957, 0.5695, 0.4911, 0.5845, 0.4678, 0.5748, 0.4567, 0.5484, 0.4751, 0.5609, 0.4678, 0.5748, 0.4468, 0.5606, 0.441, 0.5326, 0.4567, 0.5484, 0.4468, 0.5606, 0.4289, 0.5426, 0.4286, 0.514, 0.441, 0.5326, 0.4289, 0.5426, 0.4148, 0.5214, 0.4201, 0.4933, 0.4286, 0.514, 0.4148, 0.5214, 0.4052, 0.4978, 0.4158, 0.4713, 0.4201, 0.4933, 0.4052, 0.4978, 0.4002, 0.4728, 0.4158, 0.4489, 0.4158, 0.4713, 0.4002, 0.4728, 0.4002, 0.4474, 0.4201, 0.4269, 0.4158, 0.4489, 0.4002, 0.4474, 0.4052, 0.4224, 0.4286, 0.4062, 0.4201, 0.4269, 0.4052, 0.4224, 0.4148, 0.3988, 0.441, 0.3876, 0.4286, 0.4062, 0.4148, 0.3988, 0.4289, 0.3776, 0.4567, 0.3718, 0.441, 0.3876, 0.4289, 0.3776, 0.4468, 0.3596, 0.4751, 0.3593, 0.4567, 0.3718, 0.4468, 0.3596, 0.4678, 0.3454, 0.4957, 0.3507, 0.4751, 0.3593, 0.4678, 0.3454, 0.4911, 0.3357, 0.5174, 0.3464, 0.4957, 0.3507, 0.4911, 0.3357, 0.5159, 0.3307, 0.5397, 0.3464, 0.5174, 0.3464, 0.5159, 0.3307, 0.5412, 0.3307, 0.5614, 0.3507, 0.5397, 0.3464, 0.5412, 0.3307, 0.566, 0.3357, 0.582, 0.3593, 0.5614, 0.3507, 0.566, 0.3357, 0.5893, 0.3454, 0.6004, 0.3718, 0.582, 0.3593, 0.5893, 0.3454, 0.6103, 0.3596, 0.6161, 0.3876, 0.6004, 0.3718, 0.6103, 0.3596, 0.6282, 0.3776, 0.6285, 0.4062, 0.6161, 0.3876, 0.6282, 0.3776, 0.6423, 0.3988, 0.637, 0.4269, 0.6285, 0.4062, 0.6423, 0.3988, 0.6519, 0.4224, 0.6413, 0.4489, 0.637, 0.4269, 0.6519, 0.4224, 0.6569, 0.4474, 0.3107, 0.3309, 0.3169, 0.3307, 0.2769, 0.6715, 0.2573, 0.672, 0.7473, 0.3308, 0.7536, 0.3311, 0.7999, 0.6733, 0.7803, 0.6724, 0.07562, 0.3317, 0.08138, 0.3313, 0.04512, 0.6751, 0.02703, 0.6763, 0.3052, 0.3311, 0.3107, 0.3309, 0.2573, 0.672, 0.2401, 0.6729, 0.7406, 0.3307, 0.7473, 0.3308, 0.7803, 0.6724, 0.759, 0.672, 0.07078, 0.3322, 0.07562, 0.3317, 0.02703, 0.6763, 0.01179, 0.6779, 0.3007, 0.3316, 0.3052, 0.3311, 0.2401, 0.6729, 0.2259, 0.6742, 0.7335, 0.3307, 0.7406, 0.3307, 0.759, 0.672, 0.7369, 0.672, 0.06702, 0.3327, 0.07078, 0.3322, 0.01179, 0.6779, 0.0, 0.6797, 0.2973, 0.3321, 0.3007, 0.3316, 0.2259, 0.6742, 0.2154, 0.6759, 0.7265, 0.3308, 0.7335, 0.3307, 0.7369, 0.672, 0.7148, 0.6724, 0.7591, 0.3315, 0.7635, 0.332, 0.8312, 0.6762, 0.8171, 0.6746, 0.2953, 0.3327, 0.2973, 0.3321, 0.2154, 0.6759, 0.2089, 0.6779, 0.7198, 0.3311, 0.7265, 0.3308, 0.7148, 0.6724, 0.6936, 0.6733, 0.1306, 0.3322, 0.1335, 0.3327, 0.2089, 0.6797, 0.1998, 0.6779, 0.7135, 0.3315, 0.7198, 0.3311, 0.6936, 0.6733, 0.674, 0.6746, 0.1265, 0.3317, 0.1306, 0.3322, 0.1998, 0.6779, 0.1869, 0.6763, 0.7081, 0.332, 0.7135, 0.3315, 0.674, 0.6746, 0.6569, 0.6762, 0.1213, 0.3313, 0.1265, 0.3317, 0.1869, 0.6763, 0.1707, 0.6751, 0.3507, 0.3321, 0.3562, 0.3327, 0.4002, 0.6779, 0.3831, 0.6759, 0.1154, 0.331, 0.1213, 0.3313, 0.1707, 0.6751, 0.1519, 0.6741, 0.3445, 0.3316, 0.3507, 0.3321, 0.3831, 0.6759, 0.3636, 0.6742, 0.1088, 0.3308, 0.1154, 0.331, 0.1519, 0.6741, 0.1311, 0.6735, 0.3377, 0.3311, 0.3445, 0.3316, 0.3636, 0.6742, 0.3423, 0.6729, 0.1018, 0.3307, 0.1088, 0.3308, 0.1311, 0.6735, 0.1092, 0.6733, 0.3307, 0.3309, 0.3377, 0.3311, 0.3423, 0.6729, 0.3203, 0.672, 0.09472, 0.3308, 0.1018, 0.3307, 0.1092, 0.6733, 0.08704, 0.6735, 0.3237, 0.3307, 0.3307, 0.3309, 0.3203, 0.672, 0.2982, 0.6715, 0.08783, 0.331, 0.09472, 0.3308, 0.08704, 0.6735, 0.06539, 0.6741, 0.3169, 0.3307, 0.3237, 0.3307, 0.2982, 0.6715, 0.2769, 0.6715, 0.7536, 0.3311, 0.7591, 0.3315, 0.8171, 0.6746, 0.7999, 0.6733, 0.8635, 0.2289, 0.8854, 0.2289, 0.8639, 0.4395, 0.842, 0.4395, 0.9761, 0.9887, 0.9541, 0.9895, 0.9512, 0.6952, 0.9732, 0.6944, 0.3082, 0.3178, 0.01278, 0.3178, 0.01278, 0.01289, 0.3082, 0.01289, 0.842, 0.4605, 0.8639, 0.4606, 0.8854, 0.6762, 0.8635, 0.6762, 0.9638, 0.4499, 0.9857, 0.4515, 0.9924, 0.6631, 0.9705, 0.6616, 0.3337, 0.3178, 0.3337, 0.3252, 0.3267, 0.3249, 0.3264, 0.3178, 0.3337, 0.3252, 0.3337, 0.3307, 0.3267, 0.3288, 0.3267, 0.3249, 0.842, 0.4395, 0.8416, 0.4462, 0.8347, 0.4473, 0.8348, 0.4409, 0.8416, 0.4462, 0.8416, 0.4539, 0.8347, 0.4527, 0.8347, 0.4473, 0.842, 0.4605, 0.8348, 0.4591, 0.8347, 0.4527, 0.8416, 0.4539, 0.321, 0.3178, 0.3264, 0.3178, 0.3267, 0.3249, 0.3229, 0.3249, 0.8312, 0.45, 0.8347, 0.4473, 0.8347, 0.4527, 0.8639, 0.4395, 0.8714, 0.4409, 0.8707, 0.4473, 0.8635, 0.4462, 0.8714, 0.4409, 0.8772, 0.4448, 0.8748, 0.4501, 0.8707, 0.4473, 0.01278, 0.01289, 0.005414, 0.01289, 0.005726, 0.005774, 0.01278, 0.00546, 0.8772, 0.4553, 0.8714, 0.4592, 0.8707, 0.4528, 0.8748, 0.4501, 0.8639, 0.4606, 0.8635, 0.4539, 0.8707, 0.4528, 0.8714, 0.4592, 0.8635, 0.4539, 0.8635, 0.4462, 0.8707, 0.4473, 0.8707, 0.4528, 0.8707, 0.4473, 0.8748, 0.4501, 0.8707, 0.4528, 0.3337, 0.01289, 0.3264, 0.01289, 0.3267, 0.005774, 0.3337, 0.00546, 0.3264, 0.01289, 0.321, 0.01289, 0.3229, 0.005774, 0.3267, 0.005774, 0.9652, 0.4289, 0.9644, 0.4355, 0.9575, 0.4362, 0.958, 0.4298, 0.9644, 0.4355, 0.9639, 0.4433, 0.9571, 0.4416, 0.9575, 0.4362, 0.9638, 0.4499, 0.9567, 0.448, 0.9571, 0.4416, 0.9639, 0.4433, 0.3337, 0.0, 0.3337, 0.00546, 0.3267, 0.005774, 0.3267, 0.00193, 0.9538, 0.4387, 0.9575, 0.4362, 0.9571, 0.4416, 0.01278, 0.3178, 0.01278, 0.3252, 0.005726, 0.3249, 0.005414, 0.3178, 0.9993, 0.4471, 0.9932, 0.4506, 0.993, 0.4442, 0.9973, 0.4417, 0.9857, 0.4515, 0.9858, 0.4448, 0.993, 0.4442, 0.9932, 0.4506, 0.9858, 0.4448, 0.9863, 0.4371, 0.9934, 0.4387, 0.993, 0.4442, 0.9872, 0.4305, 0.9945, 0.4324, 0.9934, 0.4387, 0.9863, 0.4371, 0.9945, 0.4324, 1.0, 0.4367, 0.9973, 0.4417, 0.9934, 0.4387, 0.9973, 0.4417, 0.993, 0.4442, 0.9934, 0.4387, 0.6291, 0.3178, 0.6365, 0.3178, 0.6362, 0.3249, 0.6291, 0.3252, 0.6365, 0.3178, 0.6419, 0.3178, 0.64, 0.3249, 0.6362, 0.3249, 0.9732, 0.6944, 0.9729, 0.6867, 0.9798, 0.6863, 0.9803, 0.6937, 0.9729, 0.6867, 0.9724, 0.68, 0.9794, 0.6816, 0.9798, 0.6863, 0.9717, 0.6762, 0.979, 0.6779, 0.9794, 0.6816, 0.9724, 0.68, 0.6291, 0.3307, 0.6291, 0.3252, 0.6362, 0.3249, 0.6362, 0.3288, 0.9832, 0.6852, 0.9798, 0.6863, 0.9794, 0.6816, 0.3082, 0.01289, 0.3082, 0.00546, 0.3152, 0.005774, 0.3155, 0.01289, 0.3082, 0.00546, 0.3082, 0.0, 0.3152, 0.00193, 0.3152, 0.005774, 0.9497, 0.677, 0.9504, 0.6808, 0.9434, 0.6828, 0.9424, 0.6791, 0.9504, 0.6808, 0.951, 0.6875, 0.9438, 0.6875, 0.9434, 0.6828, 0.9512, 0.6952, 0.9437, 0.6949, 0.9438, 0.6875, 0.951, 0.6875, 0.9437, 0.6949, 0.9378, 0.6937, 0.9396, 0.6867, 0.9438, 0.6875, 0.9396, 0.6867, 0.9434, 0.6828, 0.9438, 0.6875, 0.6291, 0.01289, 0.6291, 0.00546, 0.6362, 0.005774, 0.6365, 0.01289, 0.6291, 0.00546, 0.6291, 3.1e-08, 0.6362, 0.00193, 0.6362, 0.005774, 0.9705, 0.6616, 0.9709, 0.6654, 0.9641, 0.6634, 0.9634, 0.6596, 0.9755, 0.9992, 0.976, 0.9954, 0.9828, 0.9943, 0.9825, 0.9971, 0.9761, 0.9887, 0.9832, 0.988, 0.9828, 0.9943, 0.976, 0.9954, 0.6419, 0.01289, 0.6365, 0.01289, 0.6362, 0.005774, 0.64, 0.005774, 0.6362, 0.005774, 0.6362, 0.00193, 0.64, 0.005774, 0.3082, 0.3178, 0.3155, 0.3178, 0.3152, 0.3249, 0.3082, 0.3252, 0.3155, 0.3178, 0.321, 0.3178, 0.319, 0.3249, 0.3152, 0.3249, 0.9541, 0.9895, 0.954, 0.9961, 0.9468, 0.9956, 0.9466, 0.9892, 0.954, 0.9961, 0.9535, 1.0, 0.9465, 0.9983, 0.9468, 0.9956, 0.9924, 0.6631, 0.9999, 0.6622, 1.0, 0.6659, 0.9928, 0.667, 0.3082, 0.3307, 0.3082, 0.3252, 0.3152, 0.3249, 0.3152, 0.3288, 0.3152, 0.3249, 0.319, 0.3249, 0.3152, 0.3288, 0.3337, 0.01289, 0.3337, 0.3178, 0.3264, 0.3178, 0.3264, 0.01289, 0.3264, 0.01289, 0.3264, 0.3178, 0.321, 0.3178, 0.321, 0.01289, 0.8563, 0.6748, 0.8348, 0.4591, 0.842, 0.4605, 0.8635, 0.6762, 0.842, 0.4395, 0.8639, 0.4395, 0.8635, 0.4462, 0.8416, 0.4462, 0.8416, 0.4462, 0.8635, 0.4462, 0.8635, 0.4539, 0.8416, 0.4539, 0.8416, 0.4539, 0.8635, 0.4539, 0.8639, 0.4606, 0.842, 0.4605, 0.01278, 0.01289, 0.01278, 0.3178, 0.005414, 0.3178, 0.005414, 0.01289, 0.005414, 0.01289, 0.005414, 0.3178, 3.074e-08, 0.3178, 0.0, 0.01289, 0.8714, 0.4592, 0.8929, 0.6748, 0.8854, 0.6762, 0.8639, 0.4606, 0.9857, 0.4515, 0.9638, 0.4499, 0.9639, 0.4433, 0.9858, 0.4448, 0.9858, 0.4448, 0.9639, 0.4433, 0.9644, 0.4355, 0.9863, 0.4371, 0.9863, 0.4371, 0.9644, 0.4355, 0.9652, 0.4289, 0.9872, 0.4305, 0.6291, 0.01289, 0.3337, 0.01289, 0.3337, 0.00546, 0.6291, 0.00546, 0.6291, 0.00546, 0.3337, 0.00546, 0.3337, 0.0, 0.6291, 3.1e-08, 0.9634, 0.6596, 0.9567, 0.448, 0.9638, 0.4499, 0.9705, 0.6616, 0.01278, 0.3178, 0.3082, 0.3178, 0.3082, 0.3252, 0.01278, 0.3252, 0.01278, 0.3252, 0.3082, 0.3252, 0.3082, 0.3307, 0.01278, 0.3307, 0.9932, 0.4506, 0.9999, 0.6622, 0.9924, 0.6631, 0.9857, 0.4515, 0.9541, 0.9895, 0.9761, 0.9887, 0.976, 0.9954, 0.954, 0.9961, 0.954, 0.9961, 0.976, 0.9954, 0.9755, 0.9992, 0.9535, 1.0, 0.9928, 0.667, 0.9709, 0.6654, 0.9705, 0.6616, 0.9924, 0.6631, 0.6291, 0.3178, 0.6291, 0.01289, 0.6365, 0.01289, 0.6365, 0.3178, 0.6365, 0.3178, 0.6365, 0.01289, 0.6419, 0.01289, 0.6419, 0.3178, 0.9803, 0.6937, 0.9832, 0.988, 0.9761, 0.9887, 0.9732, 0.6944, 0.3082, 0.3178, 0.3082, 0.01289, 0.3155, 0.01289, 0.3155, 0.3178, 0.9407, 0.988, 0.9378, 0.6937, 0.9437, 0.6949, 0.9466, 0.9892, 0.9466, 0.9892, 0.9437, 0.6949, 0.9512, 0.6952, 0.9541, 0.9895, 0.9497, 0.677, 0.9717, 0.6762, 0.9724, 0.68, 0.9504, 0.6808, 0.9504, 0.6808, 0.9724, 0.68, 0.9729, 0.6867, 0.951, 0.6875, 0.951, 0.6875, 0.9729, 0.6867, 0.9732, 0.6944, 0.9512, 0.6952, 0.3337, 0.3178, 0.6291, 0.3178, 0.6291, 0.3252, 0.3337, 0.3252, 0.3337, 0.3252, 0.6291, 0.3252, 0.6291, 0.3307, 0.3337, 0.3307, 0.8348, 0.4409, 0.8563, 0.2303, 0.8635, 0.2289, 0.842, 0.4395, 0.3082, 0.01289, 0.01278, 0.01289, 0.01278, 0.00546, 0.3082, 0.00546, 0.3082, 0.00546, 0.01278, 0.00546, 0.01278, 3.1e-08, 0.3082, 0.0, 0.8929, 0.2303, 0.8714, 0.4409, 0.8639, 0.4395, 0.8854, 0.2289, 0.3337, 0.01289, 0.6291, 0.01289, 0.6291, 0.3178, 0.3337, 0.3178, 0.4395, 0.6139, 0.4572, 0.6019, 0.4583, 0.6039, 0.4409, 0.6156, 0.7795, 0.864, 0.7611, 0.8677, 0.761, 0.8658, 0.7789, 0.8622, 0.4572, 0.6019, 0.4769, 0.5937, 0.4776, 0.5958, 0.4583, 0.6039, 0.7611, 0.8677, 0.7424, 0.8677, 0.7426, 0.8658, 0.761, 0.8658, 0.4769, 0.5937, 0.4979, 0.5895, 0.4981, 0.5917, 0.4776, 0.5958, 0.5926, 0.6291, 0.6045, 0.647, 0.6026, 0.648, 0.591, 0.6305, 0.7424, 0.8677, 0.7241, 0.864, 0.7247, 0.8622, 0.7426, 0.8658, 0.4979, 0.5895, 0.5192, 0.5895, 0.519, 0.5917, 0.4981, 0.5917, 0.6045, 0.647, 0.6127, 0.6669, 0.6106, 0.6675, 0.6026, 0.648, 0.7241, 0.864, 0.7068, 0.8568, 0.7077, 0.8551, 0.7247, 0.8622, 0.5192, 0.5895, 0.5401, 0.5937, 0.5395, 0.5958, 0.519, 0.5917, 0.6127, 0.6669, 0.6168, 0.6879, 0.6147, 0.6882, 0.6106, 0.6675, 0.7068, 0.8568, 0.6913, 0.8463, 0.6925, 0.8448, 0.7077, 0.8551, 0.5401, 0.5937, 0.5598, 0.6019, 0.5588, 0.6039, 0.5395, 0.5958, 0.6168, 0.6879, 0.6168, 0.7095, 0.6147, 0.7092, 0.6147, 0.6882, 0.6913, 0.8463, 0.678, 0.833, 0.6795, 0.8318, 0.6925, 0.8448, 0.5598, 0.6019, 0.5776, 0.6139, 0.5762, 0.6156, 0.5588, 0.6039, 0.6168, 0.7095, 0.6127, 0.7306, 0.6106, 0.7299, 0.6147, 0.7092, 0.678, 0.833, 0.6677, 0.8173, 0.6693, 0.8164, 0.6795, 0.8318, 0.5776, 0.6139, 0.5926, 0.6291, 0.591, 0.6305, 0.5762, 0.6156, 0.6127, 0.7306, 0.6045, 0.7504, 0.6026, 0.7494, 0.6106, 0.7299, 0.6677, 0.8173, 0.6605, 0.7999, 0.6623, 0.7993, 0.6693, 0.8164, 0.6045, 0.7504, 0.5926, 0.7683, 0.591, 0.7669, 0.6026, 0.7494, 0.6605, 0.7999, 0.6569, 0.7814, 0.6588, 0.7812, 0.6623, 0.7993, 0.5926, 0.7683, 0.5776, 0.7835, 0.5762, 0.7818, 0.591, 0.7669, 0.6569, 0.7814, 0.6569, 0.7625, 0.6588, 0.7627, 0.6588, 0.7812, 0.5776, 0.7835, 0.5598, 0.7955, 0.5588, 0.7936, 0.5762, 0.7818, 0.6569, 0.7625, 0.6605, 0.744, 0.6623, 0.7446, 0.6588, 0.7627, 0.5598, 0.7955, 0.5401, 0.8037, 0.5395, 0.8016, 0.5588, 0.7936, 0.6605, 0.744, 0.6677, 0.7266, 0.6693, 0.7275, 0.6623, 0.7446, 0.5401, 0.8037, 0.5192, 0.8079, 0.519, 0.8057, 0.5395, 0.8016, 0.6677, 0.7266, 0.678, 0.7109, 0.6795, 0.7121, 0.6693, 0.7275, 0.8193, 0.1838, 0.9043, 0.1721, 0.9055, 0.1858, 0.8208, 0.2, 0.8208, 0.2, 0.9055, 0.1858, 0.9071, 0.196, 0.8227, 0.2121, 0.8227, 0.2121, 0.9071, 0.196, 0.909, 0.2023, 0.825, 0.2196, 0.8539, 0.6762, 0.9378, 0.6949, 0.9361, 0.7037, 0.8519, 0.6867, 0.8519, 0.6867, 0.9361, 0.7037, 0.9346, 0.7162, 0.8501, 0.7014, 0.8501, 0.7014, 0.9346, 0.7162, 0.9334, 0.7319, 0.8487, 0.72, 0.8487, 0.72, 0.9334, 0.7319, 0.9325, 0.7501, 0.8476, 0.7416, 0.8476, 0.7416, 0.9325, 0.7501, 0.9319, 0.7702, 0.847, 0.7654, 0.847, 0.7654, 0.9319, 0.7702, 0.9318, 0.7914, 0.8467, 0.7905, 0.8467, 0.7905, 0.9318, 0.7914, 0.9319, 0.8129, 0.847, 0.816, 0.847, 0.816, 0.9319, 0.8129, 0.9325, 0.8339, 0.8476, 0.8409, 0.8476, 0.8409, 0.9325, 0.8339, 0.9334, 0.8535, 0.8487, 0.8641, 0.8487, 0.8641, 0.9334, 0.8535, 0.9346, 0.871, 0.8501, 0.8849, 0.8501, 0.8849, 0.9346, 0.871, 0.9361, 0.8858, 0.8519, 0.9024, 0.8519, 0.9024, 0.9361, 0.8858, 0.9378, 0.8972, 0.8539, 0.9159, 0.9773, 0.4289, 0.8929, 0.4129, 0.8945, 0.3993, 0.9792, 0.4127, 0.9792, 0.4127, 0.8945, 0.3993, 0.8957, 0.3826, 0.9806, 0.393, 0.9806, 0.393, 0.8957, 0.3826, 0.8965, 0.3636, 0.9816, 0.3705, 0.9816, 0.3705, 0.8965, 0.3636, 0.8969, 0.343, 0.9821, 0.3461, 0.9821, 0.3461, 0.8969, 0.343, 0.8969, 0.3216, 0.9821, 0.3208, 0.9821, 0.3208, 0.8969, 0.3216, 0.8965, 0.3002, 0.9816, 0.2954, 0.9816, 0.2954, 0.8965, 0.3002, 0.8957, 0.2796, 0.9806, 0.271, 0.9806, 0.271, 0.8957, 0.2796, 0.8945, 0.2607, 0.9792, 0.2486, 0.9792, 0.2486, 0.8945, 0.2607, 0.8929, 0.2441, 0.9773, 0.2289, 0.825, 0.0, 0.909, 0.01697, 0.9071, 0.03355, 0.8227, 0.01964, 0.8227, 0.01964, 0.9071, 0.03355, 0.9055, 0.05248, 0.8208, 0.04207, 0.8208, 0.04207, 0.9055, 0.05248, 0.9043, 0.07304, 0.8193, 0.06643, 0.8193, 0.06643, 0.9043, 0.07304, 0.9034, 0.09443, 0.8183, 0.09178, 0.8183, 0.09178, 0.9034, 0.09443, 0.903, 0.1158, 0.8178, 0.1171, 0.8178, 0.1171, 0.903, 0.1158, 0.903, 0.1364, 0.8178, 0.1415, 0.8178, 0.1415, 0.903, 0.1364, 0.9034, 0.1554, 0.8183, 0.164, 0.8183, 0.164, 0.9034, 0.1554, 0.9043, 0.1721, 0.8193, 0.1838, 0.9534, 0.4749, 0.8977, 0.4805, 0.897, 0.4662, 0.9525, 0.4585, 0.9538, 0.4935, 0.8981, 0.4968, 0.8977, 0.4805, 0.9534, 0.4749, 0.9538, 0.5137, 0.8981, 0.5145, 0.8981, 0.4968, 0.9538, 0.4935, 0.9534, 0.5346, 0.8977, 0.5329, 0.8981, 0.5145, 0.9538, 0.5137, 0.9525, 0.5556, 0.897, 0.5513, 0.8977, 0.5329, 0.9534, 0.5346, 0.9513, 0.5757, 0.8959, 0.5689, 0.897, 0.5513, 0.9525, 0.5556, 0.9497, 0.5943, 0.8945, 0.5852, 0.8959, 0.5689, 0.9513, 0.5757, 0.9478, 0.6105, 0.8929, 0.5995, 0.8945, 0.5852, 0.9497, 0.5943, 0.4027, 0.9571, 0.458, 0.9492, 0.4593, 0.9635, 0.4042, 0.9734, 0.4015, 0.9385, 0.457, 0.9329, 0.458, 0.9492, 0.4027, 0.9571, 0.4007, 0.9184, 0.4562, 0.9152, 0.457, 0.9329, 0.4015, 0.9385, 0.4002, 0.8974, 0.4559, 0.8968, 0.4562, 0.9152, 0.4007, 0.9184, 0.4002, 0.8764, 0.4559, 0.8784, 0.4559, 0.8968, 0.4002, 0.8974, 0.4007, 0.8562, 0.4562, 0.8607, 0.4559, 0.8784, 0.4002, 0.8764, 0.4015, 0.8376, 0.457, 0.8444, 0.4562, 0.8607, 0.4007, 0.8562, 0.4027, 0.8213, 0.458, 0.8301, 0.457, 0.8444, 0.4015, 0.8376, 0.4042, 0.8079, 0.4593, 0.8184, 0.458, 0.8301, 0.4027, 0.8213, 0.1511, 0.8667, 0.2061, 0.8559, 0.2075, 0.8657, 0.1527, 0.8779, 0.1496, 0.8523, 0.2048, 0.8432, 0.2061, 0.8559, 0.1511, 0.8667, 0.1484, 0.8351, 0.2038, 0.8282, 0.2048, 0.8432, 0.1496, 0.8523, 0.1475, 0.8159, 0.203, 0.8113, 0.2038, 0.8282, 0.1484, 0.8351, 0.147, 0.7953, 0.2025, 0.7933, 0.203, 0.8113, 0.1475, 0.8159, 0.1468, 0.7742, 0.2023, 0.7748, 0.2025, 0.7933, 0.147, 0.7953, 0.147, 0.7535, 0.2025, 0.7566, 0.2023, 0.7748, 0.1468, 0.7742, 0.1475, 0.7337, 0.203, 0.7393, 0.2025, 0.7566, 0.147, 0.7535, 0.1484, 0.7159, 0.2038, 0.7236, 0.203, 0.7393, 0.1475, 0.7337, 0.1496, 0.7005, 0.2048, 0.7102, 0.2038, 0.7236, 0.1484, 0.7159, 0.1511, 0.6883, 0.2061, 0.6995, 0.2048, 0.7102, 0.1496, 0.7005, 0.1527, 0.6797, 0.2075, 0.6919, 0.2061, 0.6995, 0.1511, 0.6883, 0.9497, 0.4351, 0.8945, 0.4456, 0.8929, 0.4402, 0.9478, 0.4289, 0.9513, 0.4451, 0.8959, 0.4544, 0.8945, 0.4456, 0.9497, 0.4351, 0.9525, 0.4585, 0.897, 0.4662, 0.8959, 0.4544, 0.9513, 0.4451, 0.7968, 0.8568, 0.7795, 0.864, 0.7789, 0.8622, 0.7959, 0.8551, 0.4244, 0.6291, 0.4395, 0.6139, 0.4409, 0.6156, 0.4261, 0.6305, 0.8123, 0.8463, 0.7968, 0.8568, 0.7959, 0.8551, 0.8111, 0.8448, 0.4126, 0.647, 0.4244, 0.6291, 0.4261, 0.6305, 0.4145, 0.648, 0.8255, 0.833, 0.8123, 0.8463, 0.8111, 0.8448, 0.8241, 0.8318, 0.4044, 0.6668, 0.4126, 0.647, 0.4145, 0.648, 0.4065, 0.6675, 0.8359, 0.8173, 0.8255, 0.833, 0.8241, 0.8318, 0.8343, 0.8164, 0.4002, 0.6879, 0.4044, 0.6668, 0.4065, 0.6675, 0.4024, 0.6882, 0.8431, 0.7999, 0.8359, 0.8173, 0.8343, 0.8164, 0.8413, 0.7993, 0.4002, 0.7095, 0.4002, 0.6879, 0.4024, 0.6882, 0.4024, 0.7092, 0.8467, 0.7814, 0.8431, 0.7999, 0.8413, 0.7993, 0.8448, 0.7812, 0.4044, 0.7306, 0.4002, 0.7095, 0.4024, 0.7092, 0.4065, 0.7299, 0.8467, 0.7625, 0.8467, 0.7814, 0.8448, 0.7812, 0.8448, 0.7627, 0.4126, 0.7504, 0.4044, 0.7306, 0.4065, 0.7299, 0.4145, 0.7494, 0.8431, 0.744, 0.8467, 0.7625, 0.8448, 0.7627, 0.8413, 0.7446, 0.7611, 0.6762, 0.7795, 0.6799, 0.7789, 0.6817, 0.761, 0.6781, 0.4244, 0.7683, 0.4126, 0.7504, 0.4145, 0.7494, 0.4261, 0.7669, 0.8359, 0.7266, 0.8431, 0.744, 0.8413, 0.7446, 0.8343, 0.7275, 0.7424, 0.6762, 0.7611, 0.6762, 0.761, 0.6781, 0.7426, 0.6781, 0.4395, 0.7835, 0.4244, 0.7683, 0.4261, 0.7669, 0.4409, 0.7818, 0.8255, 0.7109, 0.8359, 0.7266, 0.8343, 0.7275, 0.8241, 0.7121, 0.7241, 0.6799, 0.7424, 0.6762, 0.7426, 0.6781, 0.7247, 0.6817, 0.4572, 0.7955, 0.4395, 0.7835, 0.4409, 0.7818, 0.4583, 0.7936, 0.8123, 0.6976, 0.8255, 0.7109, 0.8241, 0.7121, 0.8111, 0.6991, 0.7068, 0.6871, 0.7241, 0.6799, 0.7247, 0.6817, 0.7077, 0.6888, 0.4769, 0.8037, 0.4572, 0.7955, 0.4583, 0.7936, 0.4776, 0.8016, 0.7968, 0.6871, 0.8123, 0.6976, 0.8111, 0.6991, 0.7959, 0.6888, 0.6913, 0.6976, 0.7068, 0.6871, 0.7077, 0.6888, 0.6925, 0.6991, 0.4979, 0.8079, 0.4769, 0.8037, 0.4776, 0.8016, 0.4981, 0.8057, 0.7795, 0.6799, 0.7968, 0.6871, 0.7959, 0.6888, 0.7789, 0.6817, 0.678, 0.7109, 0.6913, 0.6976, 0.6925, 0.6991, 0.6795, 0.7121, 0.5192, 0.8079, 0.4979, 0.8079, 0.4981, 0.8057, 0.519, 0.8057])
me_cylinder.materials.append(mat_material)
me_cylinder.use_remesh_preserve_volume = False
me_cylinder.use_remesh_preserve_attributes = False
me_cylinder.use_mirror_vertex_groups = False
me_cylinder.update()
me_cylinder.normals_split_custom_set([tuple(v) for v in zip(*[iter([0.09532, 0.233, -0.9678, 0.09532, 0.233, -0.9678, 0.09532, 0.233, -0.9678, 0.09532, 0.233, -0.9678, 0.2823, 0.233, -0.9306, 0.2823, 0.233, -0.9306, 0.2823, 0.233, -0.9306, 0.2823, 0.233, -0.9306, 0.4584, 0.233, -0.8577, 0.4584, 0.233, -0.8577, 0.4584, 0.233, -0.8577, 0.4584, 0.233, -0.8577, 0.6169, 0.233, -0.7517, 0.6169, 0.233, -0.7517, 0.6169, 0.233, -0.7517, 0.6169, 0.233, -0.7517, 0.7517, 0.233, -0.6169, 0.7517, 0.233, -0.6169, 0.7517, 0.233, -0.6169, 0.7517, 0.233, -0.6169, 0.8577, 0.233, -0.4584, 0.8577, 0.233, -0.4584, 0.8577, 0.233, -0.4584, 0.8577, 0.233, -0.4584, 0.9306, 0.233, -0.2823, 0.9306, 0.233, -0.2823, 0.9306, 0.233, -0.2823, 0.9306, 0.233, -0.2823, 0.9678, 0.233, -0.09532, 0.9678, 0.233, -0.09532, 0.9678, 0.233, -0.09532, 0.9678, 0.233, -0.09532, 0.9678, 0.233, 0.09532, 0.9678, 0.233, 0.09532, 0.9678, 0.233, 0.09532, 0.9678, 0.233, 0.09532, 0.9306, 0.233, 0.2823, 0.9306, 0.233, 0.2823, 0.9306, 0.233, 0.2823, 0.9306, 0.233, 0.2823, 0.8576, 0.233, 0.4584, 0.8576, 0.233, 0.4584, 0.8576, 0.233, 0.4584, 0.8576, 0.233, 0.4584, 0.7517, 0.233, 0.6169, 0.7517, 0.233, 0.6169, 0.7517, 0.233, 0.6169, 0.7517, 0.233, 0.6169, 0.6169, 0.233, 0.7517, 0.6169, 0.233, 0.7517, 0.6169, 0.233, 0.7517, 0.6169, 0.233, 0.7517, 0.4584, 0.233, 0.8577, 0.4584, 0.233, 0.8577, 0.4584, 0.233, 0.8577, 0.4584, 0.233, 0.8577, 0.2823, 0.233, 0.9306, 0.2823, 0.233, 0.9306, 0.2823, 0.233, 0.9306, 0.2823, 0.233, 0.9306, 0.09532, 0.233, 0.9678, 0.09532, 0.233, 0.9678, 0.09532, 0.233, 0.9678, 0.09532, 0.233, 0.9678, -0.09532, 0.233, 0.9678, -0.09532, 0.233, 0.9678, -0.09532, 0.233, 0.9678, -0.09532, 0.233, 0.9678, -0.2823, 0.233, 0.9306, -0.2823, 0.233, 0.9306, -0.2823, 0.233, 0.9306, -0.2823, 0.233, 0.9306, -0.4584, 0.233, 0.8576, -0.4584, 0.233, 0.8576, -0.4584, 0.233, 0.8576, -0.4584, 0.233, 0.8576, -0.6169, 0.233, 0.7517, -0.6169, 0.233, 0.7517, -0.6169, 0.233, 0.7517, -0.6169, 0.233, 0.7517, -0.7517, 0.233, 0.6169, -0.7517, 0.233, 0.6169, -0.7517, 0.233, 0.6169, -0.7517, 0.233, 0.6169, -0.8576, 0.233, 0.4584, -0.8576, 0.233, 0.4584, -0.8576, 0.233, 0.4584, -0.8576, 0.233, 0.4584, -0.9306, 0.233, 0.2823, -0.9306, 0.233, 0.2823, -0.9306, 0.233, 0.2823, -0.9306, 0.233, 0.2823, -0.9678, 0.233, 0.09532, -0.9678, 0.233, 0.09532, -0.9678, 0.233, 0.09532, -0.9678, 0.233, 0.09532, -0.9678, 0.233, -0.09532, -0.9678, 0.233, -0.09532, -0.9678, 0.233, -0.09532, -0.9678, 0.233, -0.09532, -0.9306, 0.233, -0.2823, -0.9306, 0.233, -0.2823, -0.9306, 0.233, -0.2823, -0.9306, 0.233, -0.2823, -0.8576, 0.233, -0.4584, -0.8576, 0.233, -0.4584, -0.8576, 0.233, -0.4584, -0.8576, 0.233, -0.4584, -0.7517, 0.233, -0.6169, -0.7517, 0.233, -0.6169, -0.7517, 0.233, -0.6169, -0.7517, 0.233, -0.6169, -0.6169, 0.233, -0.7517, -0.6169, 0.233, -0.7517, -0.6169, 0.233, -0.7517, -0.6169, 0.233, -0.7517, -0.4584, 0.233, -0.8577, -0.4584, 0.233, -0.8577, -0.4584, 0.233, -0.8577, -0.4584, 0.233, -0.8577, 0.7548, -0.2157, 0.6195, 0.7548, -0.2157, 0.6195, 0.7548, -0.2157, 0.6195, 0.7548, -0.2157, 0.6195, -0.2823, 0.233, -0.9306, -0.2823, 0.233, -0.9306, -0.2823, 0.233, -0.9306, -0.2823, 0.233, -0.9306, -0.09532, 0.233, -0.9678, -0.09532, 0.233, -0.9678, -0.09532, 0.233, -0.9678, -0.09532, 0.233, -0.9678, 0.0, 1.0, 0.0, 0.0, 1.0, 0.0, 0.0, 1.0, 0.0, 0.0, 1.0, 0.0, 0.0, 1.0, 0.0, 0.0, 1.0, 0.0, 0.0, 1.0, 0.0, 0.0, 1.0, 0.0, 0.0, 1.0, 0.0, 0.0, 1.0, 0.0, 0.0, 1.0, 0.0, 0.0, 1.0, 0.0, 0.0, 1.0, 3.449e-06, 0.0, 1.0, 3.449e-06, 0.0, 1.0, 3.449e-06, 0.0, 1.0, 3.449e-06, 0.0, 1.0, -1.725e-06, 0.0, 1.0, -1.725e-06, 0.0, 1.0, -1.725e-06, 0.0, 1.0, -1.725e-06, 0.0, 1.0, 0.0, 0.0, 1.0, 0.0, 0.0, 1.0, 0.0, 0.0, 1.0, 0.0, 0.0, 1.0, -8.623e-07, 0.0, 1.0, -8.623e-07, 0.0, 1.0, -8.623e-07, 0.0, 1.0, -8.623e-07, 0.0, 1.0, 8.623e-07, 0.0, 1.0, 8.623e-07, 0.0, 1.0, 8.623e-07, 0.0, 1.0, 8.623e-07, 0.0, 1.0, -8.623e-07, 0.0, 1.0, -8.623e-07, 0.0, 1.0, -8.623e-07, 0.0, 1.0, -8.623e-07, 0.0, 1.0, 8.623e-07, 0.0, 1.0, 8.623e-07, 0.0, 1.0, 8.623e-07, 0.0, 1.0, 8.623e-07, 0.0, 1.0, 0.0, 0.0, 1.0, 0.0, 0.0, 1.0, 0.0, 0.0, 1.0, 0.0, 0.0, 1.0, 0.0, 0.0, 1.0, 0.0, 0.0, 1.0, 0.0, 0.0, 1.0, 0.0, 0.0, 1.0, -3.449e-06, 0.0, 1.0, -3.449e-06, 0.0, 1.0, -3.449e-06, 0.0, 1.0, -3.449e-06, 0.0, 1.0, 0.0, 0.0, 1.0, 0.0, 0.0, 1.0, 0.0, 0.0, 1.0, 0.0, 0.0, 1.0, 0.0, 0.0, 1.0, 0.0, 0.0, 1.0, 0.0, 0.0, 1.0, 0.0, 0.0, 1.0, 0.0, 0.0, 1.0, 0.0, 0.0, 1.0, 0.0, 0.0, 1.0, 0.0, 0.0, 1.0, 0.0, 0.0, 1.0, 0.0, 0.0, 1.0, 0.0, 0.0, 1.0, 0.0, 0.0, 1.0, 0.0, 0.0, 1.0, 0.0, 0.0, 1.0, 0.0, 0.0, 1.0, 0.0, 0.0, 1.0, 0.0, 0.0, 1.0, 0.0, 0.0, 1.0, 0.0, 0.0, 1.0, 0.0, 0.0, 1.0, -3.449e-06, 0.0, 1.0, -3.449e-06, 0.0, 1.0, -3.449e-06, 0.0, 1.0, -3.449e-06, 0.0, 1.0, 1.725e-06, 0.0, 1.0, 1.725e-06, 0.0, 1.0, 1.725e-06, 0.0, 1.0, 1.725e-06, 0.0, 1.0, 0.0, 0.0, 1.0, 0.0, 0.0, 1.0, 0.0, 0.0, 1.0, 0.0, 0.0, 1.0, 8.623e-07, 0.0, 1.0, 8.623e-07, 0.0, 1.0, 8.623e-07, 0.0, 1.0, 8.623e-07, 0.0, 1.0, -8.623e-07, 0.0, 1.0, -8.623e-07, 0.0, 1.0, -8.623e-07, 0.0, 1.0, -8.623e-07, 0.0, 1.0, 8.623e-07, 0.0, 1.0, 8.623e-07, 0.0, 1.0, 8.623e-07, 0.0, 1.0, 8.623e-07, 0.0, 1.0, -8.623e-07, 0.0, 1.0, -8.623e-07, 0.0, 1.0, -8.623e-07, 0.0, 1.0, -8.623e-07, 0.0, 1.0, 0.0, 0.0, 1.0, 0.0, 0.0, 1.0, 0.0, 0.0, 1.0, 0.0, 0.0, 1.0, 0.0, 0.0, 1.0, 0.0, 0.0, 1.0, 0.0, 0.0, 1.0, 0.0, 0.0, 1.0, 0.0, 0.0, 1.0, 0.0, 0.0, 1.0, 0.0, 0.0, 1.0, 0.0, 0.0, 1.0, 0.0, 0.0, 1.0, 0.0, 0.0, 1.0, 0.0, 0.0, 1.0, 0.0, 0.0, 1.0, 3.449e-06, 0.0, 1.0, 3.449e-06, 0.0, 1.0, 3.449e-06, 0.0, 1.0, 3.449e-06, 0.0, 1.0, 0.0, 0.0, 1.0, 0.0, 0.0, 1.0, 0.0, 0.0, 1.0, 0.0, 0.0, -1.0, 0.0, 0.0, -1.0, 0.0, 0.0, -1.0, 0.0, 0.0, -1.0, 0.0, 0.0, -1.0, 0.0, 0.0, -1.0, 0.0, 0.0, -1.0, 0.0, 0.0, -1.0, 0.0, 0.0, -1.0, 0.0, 0.0, -1.0, 0.0, 0.0, -1.0, 0.0, 0.0, -1.0, 0.0, 0.0, -1.0, 0.0, 0.0, -1.0, 0.0, 0.0, -1.0, 0.0, 0.0, -1.0, 0.0, 0.0, -1.0, 0.0, 0.0, -1.0, 0.0, 0.0, -1.0, 0.0, 0.0, -1.0, 0.0, 0.0, -1.0, 0.0, 0.0, -1.0, 0.0, 0.0, -1.0, 0.0, 0.0, -1.0, 0.0, 0.0, -1.0, 0.0, 0.0, -1.0, 0.0, 0.0, -1.0, 0.0, 0.0, -1.0, 0.0, 0.0, -1.0, 0.0, 0.0, -1.0, 0.0, 0.0, -1.0, 0.0, 0.0, -1.0, 0.0, 0.0, -1.0, 0.0, 0.0, -1.0, 0.0, 0.0, -1.0, 0.0, 0.0, -1.0, 0.0, 0.0, -1.0, 0.0, 0.0, -1.0, 0.0, 0.0, -1.0, 0.0, 0.0, -1.0, 0.0, 0.0, -1.0, 0.0, 0.0, -1.0, 0.0, 0.0, -1.0, 0.0, 0.0, -1.0, 0.0, 0.0, -1.0, 0.0, 0.0, -1.0, 0.0, 0.0, -1.0, 0.0, 0.0, -1.0, 0.0, 0.0, -1.0, 0.0, 0.0, -1.0, 0.0, 0.0, -1.0, 0.0, 0.0, -1.0, 0.0, 0.0, -1.0, 0.0, 0.0, -1.0, 0.0, 0.0, -1.0, 0.0, 0.0, -1.0, 0.0, 0.0, -1.0, 0.0, 0.0, -1.0, 0.0, 0.0, -1.0, 0.0, 0.0, -1.0, 0.0, 0.0, -1.0, 0.0, 0.0, -1.0, 0.0, 0.0, -1.0, 0.0, 0.0, -1.0, 0.0, 0.0, -1.0, 0.0, 0.0, -1.0, 0.0, 0.0, -1.0, 0.0, 0.0, -1.0, 0.0, 0.0, -1.0, 0.0, 0.0, -1.0, 0.0, 0.0, -1.0, 0.0, 0.0, -1.0, 0.0, 0.0, -1.0, 0.0, 0.0, -1.0, 0.0, 0.0, -1.0, 0.0, 0.0, -1.0, 0.0, 0.0, -1.0, 0.0, 0.0, -1.0, 0.0, 0.0, -1.0, 0.0, 0.0, -1.0, 0.0, 0.0, -1.0, 0.0, 0.0, -1.0, 0.0, 0.0, -1.0, 0.0, 0.0, -1.0, 0.0, 0.0, -1.0, 0.0, 0.0, -1.0, 0.0, 0.0, -1.0, 0.0, 0.0, -1.0, 0.0, 0.0, -1.0, 0.0, 0.0, -1.0, 0.0, 0.0, -1.0, 0.0, 0.0, -1.0, 0.0, 0.0, -1.0, 0.0, 0.0, -1.0, 0.0, 0.0, -1.0, 0.0, 0.0, -1.0, 0.0, 0.0, -1.0, 0.0, 0.0, -1.0, 0.0, 0.0, -1.0, 0.0, 0.0, -1.0, 0.0, 0.0, -1.0, 0.0, 0.0, -1.0, 0.0, 0.0, -1.0, 0.0, 0.0, -1.0, 0.0, 0.0, -1.0, 0.0, 0.0, -1.0, 0.0, 0.0, -1.0, 0.0, 0.0, -1.0, 0.0, 0.0, -1.0, 0.0, 0.0, -1.0, 0.0, 0.0, -1.0, 0.0, 0.0, -1.0, 0.0, 0.0, -1.0, 0.0, 0.0, -1.0, 0.0, 0.0, -1.0, 0.0, 0.0, -1.0, 0.0, 0.0, -1.0, 0.0, 0.0, -1.0, 0.0, 0.0, -1.0, 0.0, 0.0, -1.0, 0.0, 0.0, -1.0, 0.0, 0.0, -1.0, 0.0, 0.0, -1.0, 0.0, 0.0, -1.0, 0.0, 0.0, -1.0, 0.0, 0.0, -1.0, 0.0, 0.0, -1.0, 0.0, 0.0, -1.0, 0.0, -0.2835, -0.2157, -0.9344, -0.2835, -0.2157, -0.9344, -0.2835, -0.2157, -0.9344, -0.2835, -0.2157, -0.9344, -0.2835, -0.2157, 0.9344, -0.2835, -0.2157, 0.9344, -0.2835, -0.2157, 0.9344, -0.2835, -0.2157, 0.9344, 0.6195, -0.2157, 0.7548, 0.6195, -0.2157, 0.7548, 0.6195, -0.2157, 0.7548, 0.6195, -0.2157, 0.7548, -0.09571, -0.2157, -0.9718, -0.09571, -0.2157, -0.9718, -0.09571, -0.2157, -0.9718, -0.09571, -0.2157, -0.9718, -0.4603, -0.2157, 0.8612, -0.4603, -0.2157, 0.8612, -0.4603, -0.2157, 0.8612, -0.4603, -0.2157, 0.8612, 0.4603, -0.2157, 0.8612, 0.4603, -0.2157, 0.8612, 0.4603, -0.2157, 0.8612, 0.4603, -0.2157, 0.8612, 0.09571, -0.2157, -0.9718, 0.09571, -0.2157, -0.9718, 0.09571, -0.2157, -0.9718, 0.09571, -0.2157, -0.9718, -0.6195, -0.2157, 0.7548, -0.6195, -0.2157, 0.7548, -0.6195, -0.2157, 0.7548, -0.6195, -0.2157, 0.7548, 0.2834, -0.2157, 0.9344, 0.2834, -0.2157, 0.9344, 0.2834, -0.2157, 0.9344, 0.2834, -0.2157, 0.9344, 0.2835, -0.2157, -0.9344, 0.2835, -0.2157, -0.9344, 0.2835, -0.2157, -0.9344, 0.2835, -0.2157, -0.9344, -0.7548, -0.2157, 0.6195, -0.7548, -0.2157, 0.6195, -0.7548, -0.2157, 0.6195, -0.7548, -0.2157, 0.6195, 0.09571, -0.2157, 0.9718, 0.09571, -0.2157, 0.9718, 0.09571, -0.2157, 0.9718, 0.09571, -0.2157, 0.9718, 0.4603, -0.2157, -0.8612, 0.4603, -0.2157, -0.8612, 0.4603, -0.2157, -0.8612, 0.4603, -0.2157, -0.8612, -0.8612, -0.2157, 0.4603, -0.8612, -0.2157, 0.4603, -0.8612, -0.2157, 0.4603, -0.8612, -0.2157, 0.4603, 0.6195, -0.2157, -0.7548, 0.6195, -0.2157, -0.7548, 0.6195, -0.2157, -0.7548, 0.6195, -0.2157, -0.7548, -0.9344, -0.2157, 0.2835, -0.9344, -0.2157, 0.2835, -0.9344, -0.2157, 0.2835, -0.9344, -0.2157, 0.2835, 0.7548, -0.2157, -0.6195, 0.7548, -0.2157, -0.6195, 0.7548, -0.2157, -0.6195, 0.7548, -0.2157, -0.6195, -0.9718, -0.2157, 0.09571, -0.9718, -0.2157, 0.09571, -0.9718, -0.2157, 0.09571, -0.9718, -0.2157, 0.09571, 0.8612, -0.2157, -0.4603, 0.8612, -0.2157, -0.4603, 0.8612, -0.2157, -0.4603, 0.8612, -0.2157, -0.4603, -0.9718, -0.2157, -0.09571, -0.9718, -0.2157, -0.09571, -0.9718, -0.2157, -0.09571, -0.9718, -0.2157, -0.09571, 0.9344, -0.2157, -0.2835, 0.9344, -0.2157, -0.2835, 0.9344, -0.2157, -0.2835, 0.9344, -0.2157, -0.2835, -0.9344, -0.2157, -0.2835, -0.9344, -0.2157, -0.2835, -0.9344, -0.2157, -0.2835, -0.9344, -0.2157, -0.2835, 0.9718, -0.2157, -0.09571, 0.9718, -0.2157, -0.09571, 0.9718, -0.2157, -0.09571, 0.9718, -0.2157, -0.09571, -0.8612, -0.2157, -0.4603, -0.8612, -0.2157, -0.4603, -0.8612, -0.2157, -0.4603, -0.8612, -0.2157, -0.4603, 0.9718, -0.2157, 0.09571, 0.9718, -0.2157, 0.09571, 0.9718, -0.2157, 0.09571, 0.9718, -0.2157, 0.09571, -0.7548, -0.2157, -0.6195, -0.7548, -0.2157, -0.6195, -0.7548, -0.2157, -0.6195, -0.7548, -0.2157, -0.6195, 0.9344, -0.2157, 0.2835, 0.9344, -0.2157, 0.2835, 0.9344, -0.2157, 0.2835, 0.9344, -0.2157, 0.2835, -0.6195, -0.2157, -0.7548, -0.6195, -0.2157, -0.7548, -0.6195, -0.2157, -0.7548, -0.6195, -0.2157, -0.7548, 0.8612, -0.2157, 0.4603, 0.8612, -0.2157, 0.4603, 0.8612, -0.2157, 0.4603, 0.8612, -0.2157, 0.4603, -0.4603, -0.2157, -0.8612, -0.4603, -0.2157, -0.8612, -0.4603, -0.2157, -0.8612, -0.4603, -0.2157, -0.8612, -0.09571, -0.2157, 0.9718, -0.09571, -0.2157, 0.9718, -0.09571, -0.2157, 0.9718, -0.09571, -0.2157, 0.9718, 0.0, 0.0, 1.0, 0.0, 0.0, 1.0, 0.0, 0.0, 1.0, 0.0, 0.0, 1.0, 1.0, 0.0, 0.0, 1.0, 0.0, 0.0, 1.0, 0.0, 0.0, 1.0, 0.0, 0.0, 0.0, 1.0, 0.0, 0.0, 1.0, 0.0, 0.0, 1.0, 0.0, 0.0, 1.0, 0.0, -1.0, 0.0, 0.0, -1.0, 0.0, 0.0, -1.0, 0.0, 0.0, -1.0, 0.0, 0.0, 0.0, 0.0, -1.0, 0.0, 0.0, -1.0, 0.0, 0.0, -1.0, 0.0, 0.0, -1.0, -0.2566, -0.9318, 0.2566, -0.2566, -0.9318, 0.2566, -0.2566, -0.9318, 0.2566, -0.2566, -0.9318, 0.2566, -0.2178, -0.6901, 0.6901, -0.2178, -0.6901, 0.6901, -0.2178, -0.6901, 0.6901, -0.2178, -0.6901, 0.6901, -0.2566, -0.2566, 0.9318, -0.2566, -0.2566, 0.9318, -0.2566, -0.2566, 0.9318, -0.2566, -0.2566, 0.9318, -0.6901, -0.2178, 0.6901, -0.6901, -0.2178, 0.6901, -0.6901, -0.2178, 0.6901, -0.6901, -0.2178, 0.6901, -0.9318, -0.2566, 0.2566, -0.9318, -0.2566, 0.2566, -0.9318, -0.2566, 0.2566, -0.9318, -0.2566, 0.2566, -0.6901, -0.6901, 0.2178, -0.6901, -0.6901, 0.2178, -0.6901, -0.6901, 0.2178, -0.6901, -0.6901, 0.2178, -0.5774, -0.5774, 0.5773, -0.5774, -0.5774, 0.5773, -0.5774, -0.5774, 0.5773, -0.2566, 0.2566, 0.9318, -0.2566, 0.2566, 0.9318, -0.2566, 0.2566, 0.9318, -0.2566, 0.2566, 0.9318, -0.2178, 0.6901, 0.6901, -0.2178, 0.6901, 0.6901, -0.2178, 0.6901, 0.6901, -0.2178, 0.6901, 0.6901, -0.2566, 0.9318, 0.2566, -0.2566, 0.9318, 0.2566, -0.2566, 0.9318, 0.2566, -0.2566, 0.9318, 0.2566, -0.6901, 0.6901, 0.2178, -0.6901, 0.6901, 0.2178, -0.6901, 0.6901, 0.2178, -0.6901, 0.6901, 0.2178, -0.9318, 0.2566, 0.2566, -0.9318, 0.2566, 0.2566, -0.9318, 0.2566, 0.2566, -0.9318, 0.2566, 0.2566, -0.6901, 0.2178, 0.6901, -0.6901, 0.2178, 0.6901, -0.6901, 0.2178, 0.6901, -0.6901, 0.2178, 0.6901, -0.5774, 0.5774, 0.5773, -0.5774, 0.5774, 0.5773, -0.5774, 0.5774, 0.5773, -0.2566, -0.9318, -0.2566, -0.2566, -0.9318, -0.2566, -0.2566, -0.9318, -0.2566, -0.2566, -0.9318, -0.2566, -0.6901, -0.6901, -0.2178, -0.6901, -0.6901, -0.2178, -0.6901, -0.6901, -0.2178, -0.6901, -0.6901, -0.2178, -0.9318, -0.2566, -0.2566, -0.9318, -0.2566, -0.2566, -0.9318, -0.2566, -0.2566, -0.9318, -0.2566, -0.2566, -0.6901, -0.2178, -0.6901, -0.6901, -0.2178, -0.6901, -0.6901, -0.2178, -0.6901, -0.6901, -0.2178, -0.6901, -0.2566, -0.2566, -0.9318, -0.2566, -0.2566, -0.9318, -0.2566, -0.2566, -0.9318, -0.2566, -0.2566, -0.9318, -0.2178, -0.6901, -0.6901, -0.2178, -0.6901, -0.6901, -0.2178, -0.6901, -0.6901, -0.2178, -0.6901, -0.6901, -0.5774, -0.5774, -0.5773, -0.5774, -0.5774, -0.5773, -0.5774, -0.5774, -0.5773, -0.2566, 0.9318, -0.2566, -0.2566, 0.9318, -0.2566, -0.2566, 0.9318, -0.2566, -0.2566, 0.9318, -0.2566, -0.2178, 0.6901, -0.6901, -0.2178, 0.6901, -0.6901, -0.2178, 0.6901, -0.6901, -0.2178, 0.6901, -0.6901, -0.2566, 0.2566, -0.9318, -0.2566, 0.2566, -0.9318, -0.2566, 0.2566, -0.9318, -0.2566, 0.2566, -0.9318, -0.6901, 0.2178, -0.6901, -0.6901, 0.2178, -0.6901, -0.6901, 0.2178, -0.6901, -0.6901, 0.2178, -0.6901, -0.9318, 0.2566, -0.2566, -0.9318, 0.2566, -0.2566, -0.9318, 0.2566, -0.2566, -0.9318, 0.2566, -0.2566, -0.6901, 0.6901, -0.2178, -0.6901, 0.6901, -0.2178, -0.6901, 0.6901, -0.2178, -0.6901, 0.6901, -0.2178, -0.5774, 0.5774, -0.5773, -0.5774, 0.5774, -0.5773, -0.5774, 0.5774, -0.5773, 0.2566, -0.9318, 0.2566, 0.2566, -0.9318, 0.2566, 0.2566, -0.9318, 0.2566, 0.2566, -0.9318, 0.2566, 0.6901, -0.6901, 0.2178, 0.6901, -0.6901, 0.2178, 0.6901, -0.6901, 0.2178, 0.6901, -0.6901, 0.2178, 0.9318, -0.2566, 0.2566, 0.9318, -0.2566, 0.2566, 0.9318, -0.2566, 0.2566, 0.9318, -0.2566, 0.2566, 0.6901, -0.2178, 0.6901, 0.6901, -0.2178, 0.6901, 0.6901, -0.2178, 0.6901, 0.6901, -0.2178, 0.6901, 0.2566, -0.2566, 0.9318, 0.2566, -0.2566, 0.9318, 0.2566, -0.2566, 0.9318, 0.2566, -0.2566, 0.9318, 0.2178, -0.6901, 0.6901, 0.2178, -0.6901, 0.6901, 0.2178, -0.6901, 0.6901, 0.2178, -0.6901, 0.6901, 0.5774, -0.5774, 0.5773, 0.5774, -0.5774, 0.5773, 0.5774, -0.5774, 0.5773, 0.2566, 0.9318, 0.2566, 0.2566, 0.9318, 0.2566, 0.2566, 0.9318, 0.2566, 0.2566, 0.9318, 0.2566, 0.2178, 0.6901, 0.6901, 0.2178, 0.6901, 0.6901, 0.2178, 0.6901, 0.6901, 0.2178, 0.6901, 0.6901, 0.2566, 0.2566, 0.9318, 0.2566, 0.2566, 0.9318, 0.2566, 0.2566, 0.9318, 0.2566, 0.2566, 0.9318, 0.6901, 0.2178, 0.6901, 0.6901, 0.2178, 0.6901, 0.6901, 0.2178, 0.6901, 0.6901, 0.2178, 0.6901, 0.9318, 0.2566, 0.2566, 0.9318, 0.2566, 0.2566, 0.9318, 0.2566, 0.2566, 0.9318, 0.2566, 0.2566, 0.6901, 0.6901, 0.2178, 0.6901, 0.6901, 0.2178, 0.6901, 0.6901, 0.2178, 0.6901, 0.6901, 0.2178, 0.5774, 0.5774, 0.5773, 0.5774, 0.5774, 0.5773, 0.5774, 0.5774, 0.5773, 0.2566, -0.9318, -0.2566, 0.2566, -0.9318, -0.2566, 0.2566, -0.9318, -0.2566, 0.2566, -0.9318, -0.2566, 0.2178, -0.6901, -0.6901, 0.2178, -0.6901, -0.6901, 0.2178, -0.6901, -0.6901, 0.2178, -0.6901, -0.6901, 0.2566, -0.2566, -0.9318, 0.2566, -0.2566, -0.9318, 0.2566, -0.2566, -0.9318, 0.2566, -0.2566, -0.9318, 0.6901, -0.2178, -0.6901, 0.6901, -0.2178, -0.6901, 0.6901, -0.2178, -0.6901, 0.6901, -0.2178, -0.6901, 0.9318, -0.2566, -0.2566, 0.9318, -0.2566, -0.2566, 0.9318, -0.2566, -0.2566, 0.9318, -0.2566, -0.2566, 0.6901, -0.6901, -0.2178, 0.6901, -0.6901, -0.2178, 0.6901, -0.6901, -0.2178, 0.6901, -0.6901, -0.2178, 0.5774, -0.5774, -0.5773, 0.5774, -0.5774, -0.5773, 0.5774, -0.5774, -0.5773, 0.2566, 0.9318, -0.2566, 0.2566, 0.9318, -0.2566, 0.2566, 0.9318, -0.2566, 0.2566, 0.9318, -0.2566, 0.6901, 0.6901, -0.2178, 0.6901, 0.6901, -0.2178, 0.6901, 0.6901, -0.2178, 0.6901, 0.6901, -0.2178, 0.9318, 0.2566, -0.2566, 0.9318, 0.2566, -0.2566, 0.9318, 0.2566, -0.2566, 0.9318, 0.2566, -0.2566, 0.6901, 0.2178, -0.6901, 0.6901, 0.2178, -0.6901, 0.6901, 0.2178, -0.6901, 0.6901, 0.2178, -0.6901, 0.2566, 0.2566, -0.9318, 0.2566, 0.2566, -0.9318, 0.2566, 0.2566, -0.9318, 0.2566, 0.2566, -0.9318, 0.2178, 0.6901, -0.6901, 0.2178, 0.6901, -0.6901, 0.2178, 0.6901, -0.6901, 0.2178, 0.6901, -0.6901, 0.5774, 0.5774, -0.5773, 0.5774, 0.5774, -0.5773, 0.5774, 0.5774, -0.5773, -0.2584, -0.966, 0.0, -0.2584, -0.966, 0.0, -0.2584, -0.966, 0.0, -0.2584, -0.966, 0.0, -0.7071, -0.7071, 0.0, -0.7071, -0.7071, 0.0, -0.7071, -0.7071, 0.0, -0.7071, -0.7071, 0.0, -0.966, -0.2584, 0.0, -0.966, -0.2584, 0.0, -0.966, -0.2584, 0.0, -0.966, -0.2584, 0.0, -0.2585, 0.0, 0.966, -0.2585, 0.0, 0.966, -0.2585, 0.0, 0.966, -0.2585, 0.0, 0.966, -0.7071, 0.0, 0.7071, -0.7071, 0.0, 0.7071, -0.7071, 0.0, 0.7071, -0.7071, 0.0, 0.7071, -0.966, 0.0, 0.2584, -0.966, 0.0, 0.2584, -0.966, 0.0, 0.2584, -0.966, 0.0, 0.2584, -0.2584, 0.966, 0.0, -0.2584, 0.966, 0.0, -0.2584, 0.966, 0.0, -0.2584, 0.966, 0.0, -0.7071, 0.7071, 0.0, -0.7071, 0.7071, 0.0, -0.7071, 0.7071, 0.0, -0.7071, 0.7071, 0.0, -0.966, 0.2584, 0.0, -0.966, 0.2584, 0.0, -0.966, 0.2584, 0.0, -0.966, 0.2584, 0.0, -0.2585, 0.0, -0.966, -0.2585, 0.0, -0.966, -0.2585, 0.0, -0.966, -0.2585, 0.0, -0.966, -0.7071, 0.0, -0.7071, -0.7071, 0.0, -0.7071, -0.7071, 0.0, -0.7071, -0.7071, 0.0, -0.7071, -0.966, 0.0, -0.2584, -0.966, 0.0, -0.2584, -0.966, 0.0, -0.2584, -0.966, 0.0, -0.2584, 0.0, -0.966, -0.2584, 0.0, -0.966, -0.2584, 0.0, -0.966, -0.2584, 0.0, -0.966, -0.2584, 0.0, -0.7071, -0.7071, 0.0, -0.7071, -0.7071, 0.0, -0.7071, -0.7071, 0.0, -0.7071, -0.7071, 0.0, -0.2585, -0.966, 0.0, -0.2585, -0.966, 0.0, -0.2585, -0.966, 0.0, -0.2585, -0.966, 0.0, 0.966, -0.2584, 0.0, 0.966, -0.2584, 0.0, 0.966, -0.2584, 0.0, 0.966, -0.2584, 0.0, 0.7071, -0.7071, 0.0, 0.7071, -0.7071, 0.0, 0.7071, -0.7071, 0.0, 0.7071, -0.7071, 0.0, 0.2585, -0.966, 0.0, 0.2585, -0.966, 0.0, 0.2585, -0.966, 0.0, 0.2585, -0.966, 0.966, 0.0, -0.2584, 0.966, 0.0, -0.2584, 0.966, 0.0, -0.2584, 0.966, 0.0, -0.2584, 0.7071, 0.0, -0.7071, 0.7071, 0.0, -0.7071, 0.7071, 0.0, -0.7071, 0.7071, 0.0, -0.7071, 0.2585, 0.0, -0.966, 0.2585, 0.0, -0.966, 0.2585, 0.0, -0.966, 0.2585, 0.0, -0.966, 0.2584, -0.966, 0.0, 0.2584, -0.966, 0.0, 0.2584, -0.966, 0.0, 0.2584, -0.966, 0.0, 0.7071, -0.7071, 0.0, 0.7071, -0.7071, 0.0, 0.7071, -0.7071, 0.0, 0.7071, -0.7071, 0.0, 0.966, -0.2584, 0.0, 0.966, -0.2584, 0.0, 0.966, -0.2584, 0.0, 0.966, -0.2584, 0.0, 0.2584, 0.966, 0.0, 0.2584, 0.966, 0.0, 0.2584, 0.966, 0.0, 0.2584, 0.966, 0.0, 0.7071, 0.7071, 0.0, 0.7071, 0.7071, 0.0, 0.7071, 0.7071, 0.0, 0.7071, 0.7071, 0.0, 0.966, 0.2584, 0.0, 0.966, 0.2584, 0.0, 0.966, 0.2584, 0.0, 0.966, 0.2584, 0.0, 0.2585, 0.0, 0.966, 0.2585, 0.0, 0.966, 0.2585, 0.0, 0.966, 0.2585, 0.0, 0.966, 0.7071, 0.0, 0.7071, 0.7071, 0.0, 0.7071, 0.7071, 0.0, 0.7071, 0.7071, 0.0, 0.7071, 0.966, 0.0, 0.2584, 0.966, 0.0, 0.2584, 0.966, 0.0, 0.2584, 0.966, 0.0, 0.2584, 0.0, -0.966, 0.2584, 0.0, -0.966, 0.2584, 0.0, -0.966, 0.2584, 0.0, -0.966, 0.2584, 0.0, -0.7071, 0.7071, 0.0, -0.7071, 0.7071, 0.0, -0.7071, 0.7071, 0.0, -0.7071, 0.7071, 0.0, -0.2585, 0.966, 0.0, -0.2585, 0.966, 0.0, -0.2585, 0.966, 0.0, -0.2585, 0.966, 0.0, 0.966, 0.2584, 0.0, 0.966, 0.2584, 0.0, 0.966, 0.2584, 0.0, 0.966, 0.2584, 0.0, 0.7071, 0.7071, 0.0, 0.7071, 0.7071, 0.0, 0.7071, 0.7071, 0.0, 0.7071, 0.7071, 0.0, 0.2585, 0.966, 0.0, 0.2585, 0.966, 0.0, 0.2585, 0.966, 0.0, 0.2585, 0.966, 0.0, -1.0, 0.0, 0.0, -1.0, 0.0, 0.0, -1.0, 0.0, 0.0, -1.0, 0.0, 0.2479, 0.9685, -0.02441, 0.2479, 0.9685, -0.02441, 0.2479, 0.9685, -0.02441, 0.2479, 0.9685, -0.02441, 0.1327, -0.9596, 0.2482, 0.1327, -0.9596, 0.2482, 0.1327, -0.9596, 0.2482, 0.1327, -0.9596, 0.2482, 0.2383, 0.9685, -0.0723, 0.2383, 0.9685, -0.0723, 0.2383, 0.9685, -0.0723, 0.2383, 0.9685, -0.0723, 0.0817, -0.9596, 0.2693, 0.0817, -0.9596, 0.2693, 0.0817, -0.9596, 0.2693, 0.0817, -0.9596, 0.2693, 0.2197, 0.9685, -0.1174, 0.2197, 0.9685, -0.1174, 0.2197, 0.9685, -0.1174, 0.2197, 0.9685, -0.1174, -0.02441, 0.9685, -0.2479, -0.02441, 0.9685, -0.2479, -0.02441, 0.9685, -0.2479, -0.02441, 0.9685, -0.2479, 0.02759, -0.9596, 0.2801, 0.02759, -0.9596, 0.2801, 0.02759, -0.9596, 0.2801, 0.02759, -0.9596, 0.2801, 0.1925, 0.9685, -0.158, 0.1925, 0.9685, -0.158, 0.1925, 0.9685, -0.158, 0.1925, 0.9685, -0.158, -0.0723, 0.9685, -0.2383, -0.0723, 0.9685, -0.2383, -0.0723, 0.9685, -0.2383, -0.0723, 0.9685, -0.2383, -0.02759, -0.9596, 0.2801, -0.02759, -0.9596, 0.2801, -0.02759, -0.9596, 0.2801, -0.02759, -0.9596, 0.2801, 0.158, 0.9685, -0.1925, 0.158, 0.9685, -0.1925, 0.158, 0.9685, -0.1925, 0.158, 0.9685, -0.1925, -0.1174, 0.9685, -0.2197, -0.1174, 0.9685, -0.2197, -0.1174, 0.9685, -0.2197, -0.1174, 0.9685, -0.2197, -0.0817, -0.9596, 0.2693, -0.0817, -0.9596, 0.2693, -0.0817, -0.9596, 0.2693, -0.0817, -0.9596, 0.2693, 0.1174, 0.9685, -0.2197, 0.1174, 0.9685, -0.2197, 0.1174, 0.9685, -0.2197, 0.1174, 0.9685, -0.2197, -0.158, 0.9685, -0.1925, -0.158, 0.9685, -0.1925, -0.158, 0.9685, -0.1925, -0.158, 0.9685, -0.1925, -0.1327, -0.9596, 0.2482, -0.1327, -0.9596, 0.2482, -0.1327, -0.9596, 0.2482, -0.1327, -0.9596, 0.2482, 0.0723, 0.9685, -0.2383, 0.0723, 0.9685, -0.2383, 0.0723, 0.9685, -0.2383, 0.0723, 0.9685, -0.2383, -0.1925, 0.9685, -0.158, -0.1925, 0.9685, -0.158, -0.1925, 0.9685, -0.158, -0.1925, 0.9685, -0.158, -0.1786, -0.9596, 0.2176, -0.1786, -0.9596, 0.2176, -0.1786, -0.9596, 0.2176, -0.1786, -0.9596, 0.2176, 0.02441, 0.9685, -0.2479, 0.02441, 0.9685, -0.2479, 0.02441, 0.9685, -0.2479, 0.02441, 0.9685, -0.2479, -0.2197, 0.9685, -0.1174, -0.2197, 0.9685, -0.1174, -0.2197, 0.9685, -0.1174, -0.2197, 0.9685, -0.1174, -0.2176, -0.9596, 0.1785, -0.2176, -0.9596, 0.1785, -0.2176, -0.9596, 0.1785, -0.2176, -0.9596, 0.1785, -0.2383, 0.9685, -0.0723, -0.2383, 0.9685, -0.0723, -0.2383, 0.9685, -0.0723, -0.2383, 0.9685, -0.0723, -0.2482, -0.9596, 0.1327, -0.2482, -0.9596, 0.1327, -0.2482, -0.9596, 0.1327, -0.2482, -0.9596, 0.1327, -0.2479, 0.9685, -0.02441, -0.2479, 0.9685, -0.02441, -0.2479, 0.9685, -0.02441, -0.2479, 0.9685, -0.02441, -0.2693, -0.9596, 0.0817, -0.2693, -0.9596, 0.0817, -0.2693, -0.9596, 0.0817, -0.2693, -0.9596, 0.0817, -0.2479, 0.9685, 0.02441, -0.2479, 0.9685, 0.02441, -0.2479, 0.9685, 0.02441, -0.2479, 0.9685, 0.02441, -0.2801, -0.9596, 0.02759, -0.2801, -0.9596, 0.02759, -0.2801, -0.9596, 0.02759, -0.2801, -0.9596, 0.02759, -0.2383, 0.9685, 0.0723, -0.2383, 0.9685, 0.0723, -0.2383, 0.9685, 0.0723, -0.2383, 0.9685, 0.0723, -0.2801, -0.9596, -0.02759, -0.2801, -0.9596, -0.02759, -0.2801, -0.9596, -0.02759, -0.2801, -0.9596, -0.02759, -0.2196, 0.9685, 0.1174, -0.2196, 0.9685, 0.1174, -0.2196, 0.9685, 0.1174, -0.2196, 0.9685, 0.1174, -0.2693, -0.9596, -0.0817, -0.2693, -0.9596, -0.0817, -0.2693, -0.9596, -0.0817, -0.2693, -0.9596, -0.0817, 0.09532, 0.233, -0.9678, 0.09532, 0.233, -0.9678, 0.09532, 0.233, -0.9678, 0.09532, 0.233, -0.9678, 0.2823, 0.233, -0.9306, 0.2823, 0.233, -0.9306, 0.2823, 0.233, -0.9306, 0.2823, 0.233, -0.9306, 0.4584, 0.233, -0.8577, 0.4584, 0.233, -0.8577, 0.4584, 0.233, -0.8577, 0.4584, 0.233, -0.8577, 0.6169, 0.233, -0.7517, 0.6169, 0.233, -0.7517, 0.6169, 0.233, -0.7517, 0.6169, 0.233, -0.7517, 0.7517, 0.233, -0.6169, 0.7517, 0.233, -0.6169, 0.7517, 0.233, -0.6169, 0.7517, 0.233, -0.6169, 0.8576, 0.233, -0.4584, 0.8576, 0.233, -0.4584, 0.8576, 0.233, -0.4584, 0.8576, 0.233, -0.4584, 0.9306, 0.233, -0.2823, 0.9306, 0.233, -0.2823, 0.9306, 0.233, -0.2823, 0.9306, 0.233, -0.2823, 0.9678, 0.233, -0.09532, 0.9678, 0.233, -0.09532, 0.9678, 0.233, -0.09532, 0.9678, 0.233, -0.09532, 0.9678, 0.233, 0.09532, 0.9678, 0.233, 0.09532, 0.9678, 0.233, 0.09532, 0.9678, 0.233, 0.09532, 0.9306, 0.233, 0.2823, 0.9306, 0.233, 0.2823, 0.9306, 0.233, 0.2823, 0.9306, 0.233, 0.2823, 0.8576, 0.233, 0.4584, 0.8576, 0.233, 0.4584, 0.8576, 0.233, 0.4584, 0.8576, 0.233, 0.4584, 0.7517, 0.233, 0.6169, 0.7517, 0.233, 0.6169, 0.7517, 0.233, 0.6169, 0.7517, 0.233, 0.6169, 0.6169, 0.233, 0.7517, 0.6169, 0.233, 0.7517, 0.6169, 0.233, 0.7517, 0.6169, 0.233, 0.7517, 0.4584, 0.233, 0.8577, 0.4584, 0.233, 0.8577, 0.4584, 0.233, 0.8577, 0.4584, 0.233, 0.8577, 0.2823, 0.233, 0.9306, 0.2823, 0.233, 0.9306, 0.2823, 0.233, 0.9306, 0.2823, 0.233, 0.9306, 0.09532, 0.233, 0.9678, 0.09532, 0.233, 0.9678, 0.09532, 0.233, 0.9678, 0.09532, 0.233, 0.9678, -0.09532, 0.233, 0.9678, -0.09532, 0.233, 0.9678, -0.09532, 0.233, 0.9678, -0.09532, 0.233, 0.9678, -0.2823, 0.233, 0.9306, -0.2823, 0.233, 0.9306, -0.2823, 0.233, 0.9306, -0.2823, 0.233, 0.9306, -0.4584, 0.233, 0.8577, -0.4584, 0.233, 0.8577, -0.4584, 0.233, 0.8577, -0.4584, 0.233, 0.8577, -0.6169, 0.233, 0.7517, -0.6169, 0.233, 0.7517, -0.6169, 0.233, 0.7517, -0.6169, 0.233, 0.7517, -0.7517, 0.233, 0.6169, -0.7517, 0.233, 0.6169, -0.7517, 0.233, 0.6169, -0.7517, 0.233, 0.6169, -0.8577, 0.233, 0.4584, -0.8577, 0.233, 0.4584, -0.8577, 0.233, 0.4584, -0.8577, 0.233, 0.4584, -0.9306, 0.233, 0.2823, -0.9306, 0.233, 0.2823, -0.9306, 0.233, 0.2823, -0.9306, 0.233, 0.2823, -0.9678, 0.233, 0.09532, -0.9678, 0.233, 0.09532, -0.9678, 0.233, 0.09532, -0.9678, 0.233, 0.09532, -0.9678, 0.233, -0.09532, -0.9678, 0.233, -0.09532, -0.9678, 0.233, -0.09532, -0.9678, 0.233, -0.09532, -0.9306, 0.233, -0.2823, -0.9306, 0.233, -0.2823, -0.9306, 0.233, -0.2823, -0.9306, 0.233, -0.2823, -0.8577, 0.233, -0.4584, -0.8577, 0.233, -0.4584, -0.8577, 0.233, -0.4584, -0.8577, 0.233, -0.4584, -0.7517, 0.233, -0.6169, -0.7517, 0.233, -0.6169, -0.7517, 0.233, -0.6169, -0.7517, 0.233, -0.6169, -0.6169, 0.233, -0.7517, -0.6169, 0.233, -0.7517, -0.6169, 0.233, -0.7517, -0.6169, 0.233, -0.7517, -0.4584, 0.233, -0.8577, -0.4584, 0.233, -0.8577, -0.4584, 0.233, -0.8577, -0.4584, 0.233, -0.8577, -0.2823, 0.233, -0.9306, -0.2823, 0.233, -0.9306, -0.2823, 0.233, -0.9306, -0.2823, 0.233, -0.9306, -0.09532, 0.233, -0.9678, -0.09532, 0.233, -0.9678, -0.09532, 0.233, -0.9678, -0.09532, 0.233, -0.9678, -0.09532, 0.233, -0.9678, -0.09532, 0.233, -0.9678, -0.09532, 0.233, -0.9678, -0.09532, 0.233, -0.9678, -0.2823, 0.233, -0.9306, -0.2823, 0.233, -0.9306, -0.2823, 0.233, -0.9306, -0.2823, 0.233, -0.9306, -0.4584, 0.233, -0.8577, -0.4584, 0.233, -0.8577, -0.4584, 0.233, -0.8577, -0.4584, 0.233, -0.8577, -0.6169, 0.233, -0.7517, -0.6169, 0.233, -0.7517, -0.6169, 0.233, -0.7517, -0.6169, 0.233, -0.7517, -0.7517, 0.233, -0.6169, -0.7517, 0.233, -0.6169, -0.7517, 0.233, -0.6169, -0.7517, 0.233, -0.6169, -0.8576, 0.233, -0.4584, -0.8576, 0.233, -0.4584, -0.8576, 0.233, -0.4584, -0.8576, 0.233, -0.4584, -0.9306, 0.233, -0.2823, -0.9306, 0.233, -0.2823, -0.9306, 0.233, -0.2823, -0.9306, 0.233, -0.2823, -0.9678, 0.233, -0.09532, -0.9678, 0.233, -0.09532, -0.9678, 0.233, -0.09532, -0.9678, 0.233, -0.09532, -0.9678, 0.233, 0.09532, -0.9678, 0.233, 0.09532, -0.9678, 0.233, 0.09532, -0.9678, 0.233, 0.09532, -0.9306, 0.233, 0.2823, -0.9306, 0.233, 0.2823, -0.9306, 0.233, 0.2823, -0.9306, 0.233, 0.2823, -0.8576, 0.233, 0.4584, -0.8576, 0.233, 0.4584, -0.8576, 0.233, 0.4584, -0.8576, 0.233, 0.4584, -0.7517, 0.233, 0.6169, -0.7517, 0.233, 0.6169, -0.7517, 0.233, 0.6169, -0.7517, 0.233, 0.6169, -0.6169, 0.233, 0.7517, -0.6169, 0.233, 0.7517, -0.6169, 0.233, 0.7517, -0.6169, 0.233, 0.7517, -0.4584, 0.233, 0.8577, -0.4584, 0.233, 0.8577, -0.4584, 0.233, 0.8577, -0.4584, 0.233, 0.8577, -0.2823, 0.233, 0.9306, -0.2823, 0.233, 0.9306, -0.2823, 0.233, 0.9306, -0.2823, 0.233, 0.9306, -0.09532, 0.233, 0.9678, -0.09532, 0.233, 0.9678, -0.09532, 0.233, 0.9678, -0.09532, 0.233, 0.9678, 0.09532, 0.233, 0.9678, 0.09532, 0.233, 0.9678, 0.09532, 0.233, 0.9678, 0.09532, 0.233, 0.9678, 0.2823, 0.233, 0.9306, 0.2823, 0.233, 0.9306, 0.2823, 0.233, 0.9306, 0.2823, 0.233, 0.9306, 0.4584, 0.233, 0.8577, 0.4584, 0.233, 0.8577, 0.4584, 0.233, 0.8577, 0.4584, 0.233, 0.8577, 0.6169, 0.233, 0.7517, 0.6169, 0.233, 0.7517, 0.6169, 0.233, 0.7517, 0.6169, 0.233, 0.7517, 0.7517, 0.233, 0.6169, 0.7517, 0.233, 0.6169, 0.7517, 0.233, 0.6169, 0.7517, 0.233, 0.6169, 0.8576, 0.233, 0.4584, 0.8576, 0.233, 0.4584, 0.8576, 0.233, 0.4584, 0.8576, 0.233, 0.4584, 0.9306, 0.233, 0.2823, 0.9306, 0.233, 0.2823, 0.9306, 0.233, 0.2823, 0.9306, 0.233, 0.2823, 0.9678, 0.233, 0.09532, 0.9678, 0.233, 0.09532, 0.9678, 0.233, 0.09532, 0.9678, 0.233, 0.09532, 0.9678, 0.233, -0.09532, 0.9678, 0.233, -0.09532, 0.9678, 0.233, -0.09532, 0.9678, 0.233, -0.09532, 0.9306, 0.233, -0.2823, 0.9306, 0.233, -0.2823, 0.9306, 0.233, -0.2823, 0.9306, 0.233, -0.2823, 0.8577, 0.233, -0.4584, 0.8577, 0.233, -0.4584, 0.8577, 0.233, -0.4584, 0.8577, 0.233, -0.4584, 0.7517, 0.233, -0.6169, 0.7517, 0.233, -0.6169, 0.7517, 0.233, -0.6169, 0.7517, 0.233, -0.6169, 0.6169, 0.233, -0.7517, 0.6169, 0.233, -0.7517, 0.6169, 0.233, -0.7517, 0.6169, 0.233, -0.7517, 0.4584, 0.233, -0.8577, 0.4584, 0.233, -0.8577, 0.4584, 0.233, -0.8577, 0.4584, 0.233, -0.8577, 0.2823, 0.233, -0.9306, 0.2823, 0.233, -0.9306, 0.2823, 0.233, -0.9306, 0.2823, 0.233, -0.9306, 0.09532, 0.233, -0.9678, 0.09532, 0.233, -0.9678, 0.09532, 0.233, -0.9678, 0.09532, 0.233, -0.9678, 0.1786, -0.9596, 0.2176, 0.1786, -0.9596, 0.2176, 0.1786, -0.9596, 0.2176, 0.1786, -0.9596, 0.2176, 0.2479, 0.9685, 0.02441, 0.2479, 0.9685, 0.02441, 0.2479, 0.9685, 0.02441, 0.2479, 0.9685, 0.02441, 0.2176, -0.9596, 0.1786, 0.2176, -0.9596, 0.1786, 0.2176, -0.9596, 0.1786, 0.2176, -0.9596, 0.1786, 0.2383, 0.9685, 0.0723, 0.2383, 0.9685, 0.0723, 0.2383, 0.9685, 0.0723, 0.2383, 0.9685, 0.0723, 0.2482, -0.9596, 0.1327, 0.2482, -0.9596, 0.1327, 0.2482, -0.9596, 0.1327, 0.2482, -0.9596, 0.1327, 0.2197, 0.9685, 0.1174, 0.2197, 0.9685, 0.1174, 0.2197, 0.9685, 0.1174, 0.2197, 0.9685, 0.1174, 0.2693, -0.9596, 0.0817, 0.2693, -0.9596, 0.0817, 0.2693, -0.9596, 0.0817, 0.2693, -0.9596, 0.0817, 0.1925, 0.9685, 0.158, 0.1925, 0.9685, 0.158, 0.1925, 0.9685, 0.158, 0.1925, 0.9685, 0.158, 0.2801, -0.9596, 0.02759, 0.2801, -0.9596, 0.02759, 0.2801, -0.9596, 0.02759, 0.2801, -0.9596, 0.02759, 0.158, 0.9685, 0.1925, 0.158, 0.9685, 0.1925, 0.158, 0.9685, 0.1925, 0.158, 0.9685, 0.1925, 0.2801, -0.9596, -0.02759, 0.2801, -0.9596, -0.02759, 0.2801, -0.9596, -0.02759, 0.2801, -0.9596, -0.02759, 0.1174, 0.9685, 0.2197, 0.1174, 0.9685, 0.2197, 0.1174, 0.9685, 0.2197, 0.1174, 0.9685, 0.2197, 0.2693, -0.9596, -0.0817, 0.2693, -0.9596, -0.0817, 0.2693, -0.9596, -0.0817, 0.2693, -0.9596, -0.0817, 0.0723, 0.9685, 0.2383, 0.0723, 0.9685, 0.2383, 0.0723, 0.9685, 0.2383, 0.0723, 0.9685, 0.2383, 0.2482, -0.9596, -0.1327, 0.2482, -0.9596, -0.1327, 0.2482, -0.9596, -0.1327, 0.2482, -0.9596, -0.1327, -0.02759, -0.9596, -0.2801, -0.02759, -0.9596, -0.2801, -0.02759, -0.9596, -0.2801, -0.02759, -0.9596, -0.2801, 0.02441, 0.9685, 0.2479, 0.02441, 0.9685, 0.2479, 0.02441, 0.9685, 0.2479, 0.02441, 0.9685, 0.2479, 0.2176, -0.9596, -0.1786, 0.2176, -0.9596, -0.1786, 0.2176, -0.9596, -0.1786, 0.2176, -0.9596, -0.1786, -0.0817, -0.9596, -0.2693, -0.0817, -0.9596, -0.2693, -0.0817, -0.9596, -0.2693, -0.0817, -0.9596, -0.2693, -0.02441, 0.9685, 0.2479, -0.02441, 0.9685, 0.2479, -0.02441, 0.9685, 0.2479, -0.02441, 0.9685, 0.2479, 0.1786, -0.9596, -0.2176, 0.1786, -0.9596, -0.2176, 0.1786, -0.9596, -0.2176, 0.1786, -0.9596, -0.2176, -0.1327, -0.9596, -0.2482, -0.1327, -0.9596, -0.2482, -0.1327, -0.9596, -0.2482, -0.1327, -0.9596, -0.2482, -0.0723, 0.9685, 0.2383, -0.0723, 0.9685, 0.2383, -0.0723, 0.9685, 0.2383, -0.0723, 0.9685, 0.2383, 0.1327, -0.9596, -0.2482, 0.1327, -0.9596, -0.2482, 0.1327, -0.9596, -0.2482, 0.1327, -0.9596, -0.2482, -0.1786, -0.9596, -0.2176, -0.1786, -0.9596, -0.2176, -0.1786, -0.9596, -0.2176, -0.1786, -0.9596, -0.2176, -0.1174, 0.9685, 0.2197, -0.1174, 0.9685, 0.2197, -0.1174, 0.9685, 0.2197, -0.1174, 0.9685, 0.2197, 0.0817, -0.9596, -0.2693, 0.0817, -0.9596, -0.2693, 0.0817, -0.9596, -0.2693, 0.0817, -0.9596, -0.2693, -0.2176, -0.9596, -0.1786, -0.2176, -0.9596, -0.1786, -0.2176, -0.9596, -0.1786, -0.2176, -0.9596, -0.1786, -0.158, 0.9685, 0.1925, -0.158, 0.9685, 0.1925, -0.158, 0.9685, 0.1925, -0.158, 0.9685, 0.1925, 0.02759, -0.9596, -0.2801, 0.02759, -0.9596, -0.2801, 0.02759, -0.9596, -0.2801, 0.02759, -0.9596, -0.2801, -0.2482, -0.9596, -0.1327, -0.2482, -0.9596, -0.1327, -0.2482, -0.9596, -0.1327, -0.2482, -0.9596, -0.1327, -0.1925, 0.9685, 0.158, -0.1925, 0.9685, 0.158, -0.1925, 0.9685, 0.158, -0.1925, 0.9685, 0.158])] * 3)])

# ---- objects
ob_camera = bpy.data.objects.new('Camera', cam_camera_001)
ob_area = bpy.data.objects.new('Area', light_area)
ob_plane = bpy.data.objects.new('Plane', me_plane)
ob_cylinder = bpy.data.objects.new('Cylinder', me_cylinder)

# ---- transforms, parenting, visibility, modifiers, constraints
ob_camera.location = (-0.006484, 7.834, 0.8235)
ob_camera.rotation_euler = (1.613, -1.172e-06, 3.15)
ob_camera.lineart.crease_threshold = 0.0
ob_area.location = (3.0, 0.0, 5.0)
ob_area.rotation_euler = (0.0, 0.7854, 0.0)
ob_area.scale = (16.21, 59.4, 16.21)
ob_area.lineart.crease_threshold = 0.0
ob_plane.location = (0.0, 0.0, 0.0)
ob_plane.scale = (14.06, 12.5, 7.81)
ob_plane.lineart.crease_threshold = 0.0
ob_cylinder.location = (0.0, 0.0, 0.2)
ob_cylinder.rotation_euler = (1.571, -0.0, 0.0)
ob_cylinder.lineart.crease_threshold = 0.0

# ---- collection membership
col_collection_1.objects.link(ob_camera)
col_collection_1.objects.link(ob_area)
col_collection_1.objects.link(ob_plane)
col_collection_1.objects.link(ob_cylinder)

# ---- scene / render settings (as saved in the file)
scene.camera = ob_camera
scene.frame_start = 1; scene.frame_end = 250; scene.frame_set(1)
scene.render.engine = 'CYCLES'
scene.render.image_settings.color_depth = '16'
scene.render.image_settings.compression = 100
scene.render.dither_intensity = 0.0
scene.cycles.use_denoising = False
scene.cycles.samples = 300
scene.cycles.sampling_pattern = 'TABULATED_SOBOL'
scene.cycles.use_adaptive_sampling = False
scene.cycles.use_light_tree = False
scene.cycles.blur_glossy = 0.0
scene.cycles.sample_clamp_indirect = 0.0
scene.view_settings.view_transform = 'Standard'
bpy.context.view_layer.update()
